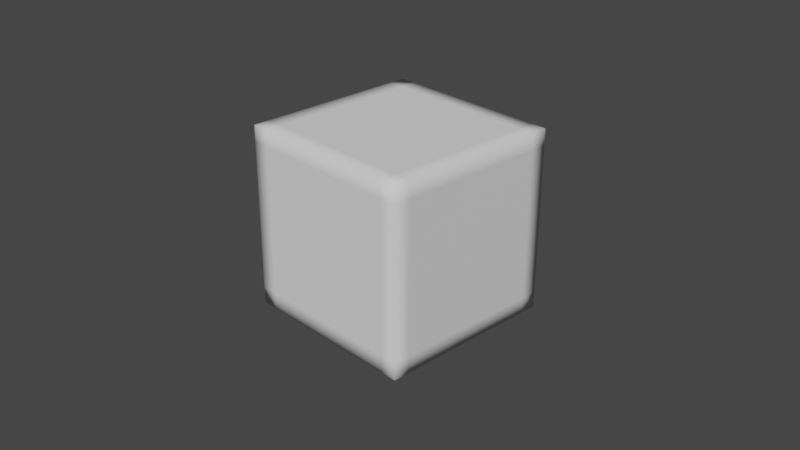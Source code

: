# Source: CustomCube_1.blend  (saved by Blender 3.6.13; exported with 4.5.12 LTS)
import bpy
from mathutils import Matrix  # noqa: F401  (used for matrix-valued properties, if any)

bpy.ops.wm.read_factory_settings(use_empty=True)
scene = bpy.context.scene
scene.name = 'Scene'

# ---- collections
col_collection = bpy.data.collections.new('Collection'); scene.collection.children.link(col_collection)

# ---- world
world_world = bpy.data.worlds.new('World'); scene.world = world_world
world_world.use_nodes = True; world_world.node_tree.nodes.clear()
_N = world_world.node_tree.nodes; _L = world_world.node_tree.links
n0 = _N.new('ShaderNodeOutputWorld'); n0.name = 'World Output'; n0.location = (300, 300)
n1 = _N.new('ShaderNodeBackground'); n1.name = 'Background'; n1.location = (10, 300)
n1.inputs[0].default_value = (0.05088, 0.05088, 0.05088, 1.0)
_L.new(n1.outputs[0], n0.inputs[0])
n0.is_active_output = True
world_world.color = (0.05088, 0.05088, 0.05088)
world_world.use_sun_shadow = False
world_world.sun_shadow_jitter_overblur = 0.0

# ---- cameras
cam_camera = bpy.data.cameras.new('Camera')
cam_camera.clip_end = 100.0
cam_camera.ortho_scale = 7.314

# ---- meshes
me_cube_001 = bpy.data.meshes.new('Cube.001')
me_cube_001.from_pydata([(-1.0, -1.0, -1.0), (-1.0, -1.0, 1.0), (-1.001, 0.9977, -1.001), (-0.9996, 1.001, 0.9997), (1.0, -1.0, -1.0), (1.0, -1.0, 1.0), (0.998, 0.9925, -1.005), (1.003, 1.005, 0.9953), (-1.001, 0.8163, -1.0), (-1.001, 0.6349, -1.0), (-1.0, 0.4536, -0.9999), (-1.0, 0.2723, -0.9999), (-1.0, 0.09091, -1.0), (-1.0, -0.09091, -1.0), (-1.0, -0.2727, -1.0), (-1.0, -0.4545, -1.0), (-1.0, -0.6364, -1.0), (-1.0, -0.8182, -1.0), (-1.0, -1.0, -0.8182), (-1.0, -1.0, -0.6364), (-1.0, -1.0, -0.4545), (-1.0, -1.0, -0.2727), (-1.0, -1.0, -0.09091), (-1.0, -1.0, 0.09091), (-1.0, -1.0, 0.2727), (-1.0, -1.0, 0.4545), (-1.0, -1.0, 0.6364), (-1.0, -1.0, 0.8182), (-1.0, -0.8182, 1.0), (-1.0, -0.6364, 1.0), (-1.0, -0.4545, 1.0), (-1.0, -0.2727, 1.0), (-1.0, -0.09091, 1.0), (-1.0, 0.09091, 1.0), (-1.0, 0.2727, 1.0), (-1.0, 0.4545, 1.0), (-1.0, 0.6364, 1.0), (-1.0, 0.8182, 1.0), (-0.9995, 1.001, 0.8177), (-0.9994, 1.001, 0.6358), (-0.9994, 1.001, 0.4539), (-0.9994, 1.001, 0.272), (-0.9995, 1.001, 0.09015), (-0.9996, 1.001, -0.09172), (-0.9997, 1.0, -0.2736), (-0.9999, 0.9997, -0.4554), (-1.0, 0.9991, -0.6372), (-1.0, 0.9985, -0.819), (0.8163, 0.993, -1.004), (0.6346, 0.9936, -1.004), (0.4529, 0.9942, -1.003), (0.2712, 0.9947, -1.003), (0.08948, 0.9952, -1.003), (-0.09223, 0.9957, -1.002), (-0.2739, 0.9961, -1.002), (-0.4556, 0.9965, -1.002), (-0.6374, 0.997, -1.001), (-0.8191, 0.9973, -1.001), (-0.8175, 1.001, 0.9995), (-0.6354, 1.002, 0.9992), (-0.4534, 1.002, 0.9989), (-0.2713, 1.003, 0.9985), (-0.0892, 1.003, 0.9981), (0.09287, 1.003, 0.9977), (0.2749, 1.004, 0.9973), (0.457, 1.004, 0.9969), (0.6391, 1.004, 0.9964), (0.8211, 1.005, 0.9958), (1.003, 1.004, 0.8134), (1.003, 1.004, 0.6315), (1.002, 1.003, 0.4496), (1.002, 1.002, 0.2677), (1.002, 1.001, 0.08583), (1.001, 0.9996, -0.09602), (1.001, 0.9983, -0.2778), (0.9999, 0.997, -0.4596), (0.9993, 0.9956, -0.6414), (0.9987, 0.9941, -0.8232), (0.9999, -0.8184, -0.9999), (0.9994, -0.6376, -0.9997), (0.999, -0.4566, -0.9996), (0.9987, -0.2757, -0.9997), (0.9984, -0.09467, -1.0), (0.9982, 0.0864, -1.0), (0.998, 0.2675, -1.001), (0.9979, 0.4487, -1.002), (0.9979, 0.6299, -1.003), (0.9979, 0.8111, -1.004), (1.003, 0.8222, 0.9965), (1.002, 0.6395, 0.9975), (1.001, 0.4569, 0.9983), (1.001, 0.2743, 0.999), (1.0, 0.09179, 0.9996), (1.0, -0.09069, 0.9999), (1.0, -0.2727, 1.0), (1.0, -0.4545, 1.0), (1.0, -0.6364, 1.0), (1.0, -0.8182, 1.0), (1.0, -1.0, 0.8182), (1.0, -1.0, 0.6364), (1.0, -1.0, 0.4545), (1.0, -1.0, 0.2727), (1.0, -1.0, 0.09091), (1.0, -1.0, -0.09091), (1.0, -1.0, -0.2727), (1.0, -1.0, -0.4545), (1.0, -1.0, -0.6364), (1.0, -1.0, -0.8182), (-0.8182, -1.0, -1.0), (-0.6364, -1.0, -1.0), (-0.4545, -1.0, -1.0), (-0.2727, -1.0, -1.0), (-0.09091, -1.0, -1.0), (0.09091, -1.0, -1.0), (0.2727, -1.0, -1.0), (0.4545, -1.0, -1.0), (0.6364, -1.0, -1.0), (0.8182, -1.0, -1.0), (0.8182, -1.0, 1.0), (0.6364, -1.0, 1.0), (0.4545, -1.0, 1.0), (0.2727, -1.0, 1.0), (0.09091, -1.0, 1.0), (-0.09091, -1.0, 1.0), (-0.2727, -1.0, 1.0), (-0.4545, -1.0, 1.0), (-0.6364, -1.0, 1.0), (-0.8182, -1.0, 1.0), (0.8205, 0.8219, 0.9969), (0.8199, 0.6392, 0.9979), (0.8194, 0.4566, 0.9987), (0.8189, 0.274, 0.9993), (0.8185, 0.09148, 0.9997), (0.8182, -0.09091, 1.0), (0.8182, -0.2727, 1.0), (0.8182, -0.4545, 1.0), (0.8182, -0.6364, 1.0), (0.8182, -0.8182, 1.0), (0.6384, 0.8216, 0.9974), (0.6379, 0.6389, 0.9983), (0.6373, 0.4563, 0.999), (0.6369, 0.2737, 0.9995), (0.6365, 0.09114, 0.9999), (0.6364, -0.09091, 1.0), (0.6364, -0.2727, 1.0), (0.6364, -0.4545, 1.0), (0.6364, -0.6364, 1.0), (0.6364, -0.8182, 1.0), (0.4564, 0.8213, 0.9978), (0.4558, 0.6386, 0.9986), (0.4553, 0.4559, 0.9993), (0.4549, 0.2733, 0.9997), (0.4545, 0.09091, 1.0), (0.4545, -0.09091, 1.0), (0.4545, -0.2727, 1.0), (0.4545, -0.4545, 1.0), (0.4545, -0.6364, 1.0), (0.4545, -0.8182, 1.0), (0.2743, 0.821, 0.9982), (0.2738, 0.6382, 0.9989), (0.2733, 0.4556, 0.9995), (0.2729, 0.273, 0.9999), (0.2727, 0.09091, 1.0), (0.2727, -0.09091, 1.0), (0.2727, -0.2727, 1.0), (0.2727, -0.4545, 1.0), (0.2727, -0.6364, 1.0), (0.2727, -0.8182, 1.0), (0.09227, 0.8206, 0.9986), (0.09173, 0.6379, 0.9992), (0.09125, 0.4552, 0.9997), (0.09091, 0.2727, 1.0), (0.09091, 0.09091, 1.0), (0.09091, -0.09091, 1.0), (0.09091, -0.2727, 1.0), (0.09091, -0.4545, 1.0), (0.09091, -0.6364, 1.0), (0.09091, -0.8182, 1.0), (-0.08979, 0.8202, 0.9989), (-0.09031, 0.6375, 0.9995), (-0.09078, 0.4548, 0.9999), (-0.09091, 0.2727, 1.0), (-0.09091, 0.09091, 1.0), (-0.09091, -0.09091, 1.0), (-0.09091, -0.2727, 1.0), (-0.09091, -0.4545, 1.0), (-0.09091, -0.6364, 1.0), (-0.09091, -0.8182, 1.0), (-0.2718, 0.8198, 0.9992), (-0.2724, 0.6371, 0.9997), (-0.2727, 0.4545, 1.0), (-0.2727, 0.2727, 1.0), (-0.2727, 0.09091, 1.0), (-0.2727, -0.09091, 1.0), (-0.2727, -0.2727, 1.0), (-0.2727, -0.4545, 1.0), (-0.2727, -0.6364, 1.0), (-0.2727, -0.8182, 1.0), (-0.4539, 0.8194, 0.9995), (-0.4544, 0.6366, 0.9999), (-0.4545, 0.4545, 1.0), (-0.4545, 0.2727, 1.0), (-0.4545, 0.09091, 1.0), (-0.4545, -0.09091, 1.0), (-0.4545, -0.2727, 1.0), (-0.4545, -0.4545, 1.0), (-0.4545, -0.6364, 1.0), (-0.4545, -0.8182, 1.0), (-0.636, 0.8189, 0.9997), (-0.6364, 0.6364, 1.0), (-0.6364, 0.4545, 1.0), (-0.6364, 0.2727, 1.0), (-0.6364, 0.09091, 1.0), (-0.6364, -0.09091, 1.0), (-0.6364, -0.2727, 1.0), (-0.6364, -0.4545, 1.0), (-0.6364, -0.6364, 1.0), (-0.6364, -0.8182, 1.0), (-0.8181, 0.8184, 0.9999), (-0.8182, 0.6364, 1.0), (-0.8182, 0.4545, 1.0), (-0.8182, 0.2727, 1.0), (-0.8182, 0.09091, 1.0), (-0.8182, -0.09091, 1.0), (-0.8182, -0.2727, 1.0), (-0.8182, -0.4545, 1.0), (-0.8182, -0.6364, 1.0), (-0.8182, -0.8182, 1.0), (-0.819, 0.8159, -1.0), (-0.8189, 0.6346, -1.0), (-0.8187, 0.4533, -0.9999), (-0.8185, 0.272, -0.9998), (-0.8182, 0.09081, -1.0), (-0.8182, -0.09091, -1.0), (-0.8182, -0.2727, -1.0), (-0.8182, -0.4545, -1.0), (-0.8182, -0.6364, -1.0), (-0.8182, -0.8182, -1.0), (-0.6373, 0.8156, -1.001), (-0.6372, 0.6342, -1.0), (-0.6371, 0.4529, -1.0), (-0.6369, 0.2717, -0.9998), (-0.6366, 0.09047, -0.9999), (-0.6364, -0.09091, -1.0), (-0.6364, -0.2727, -1.0), (-0.6364, -0.4545, -1.0), (-0.6364, -0.6364, -1.0), (-0.6364, -0.8182, -1.0), (-0.4556, 0.8152, -1.001), (-0.4555, 0.6338, -1.0), (-0.4554, 0.4525, -1.0), (-0.4552, 0.2713, -0.9998), (-0.4549, 0.09011, -0.9998), (-0.4546, -0.09103, -1.0), (-0.4545, -0.2727, -1.0), (-0.4545, -0.4545, -1.0), (-0.4545, -0.6364, -1.0), (-0.4545, -0.8182, -1.0), (-0.2739, 0.8147, -1.001), (-0.2739, 0.6334, -1.001), (-0.2737, 0.4521, -1.0), (-0.2735, 0.2709, -0.9999), (-0.2733, 0.08972, -0.9998), (-0.273, -0.09141, -0.9998), (-0.2727, -0.2727, -1.0), (-0.2727, -0.4545, -1.0), (-0.2727, -0.6364, -1.0), (-0.2727, -0.8182, -1.0), (-0.09223, 0.8143, -1.001), (-0.09217, 0.633, -1.001), (-0.09205, 0.4517, -1.0), (-0.09188, 0.2705, -0.9999), (-0.09164, 0.08932, -0.9998), (-0.09134, -0.09181, -0.9998), (-0.09098, -0.2729, -1.0), (-0.09091, -0.4545, -1.0), (-0.09091, -0.6364, -1.0), (-0.09091, -0.8182, -1.0), (0.08946, 0.8138, -1.002), (0.08951, 0.6325, -1.001), (0.08961, 0.4513, -1.0), (0.08978, 0.27, -1.0), (0.09, 0.08888, -0.9998), (0.09029, -0.09223, -0.9997), (0.09063, -0.2733, -0.9998), (0.09091, -0.4545, -1.0), (0.09091, -0.6364, -1.0), (0.09091, -0.8182, -1.0), (0.2712, 0.8133, -1.002), (0.2712, 0.632, -1.001), (0.2713, 0.4508, -1.001), (0.2714, 0.2696, -1.0), (0.2716, 0.08842, -0.9999), (0.2719, -0.09267, -0.9997), (0.2722, -0.2737, -0.9998), (0.2726, -0.4547, -0.9999), (0.2727, -0.6364, -1.0), (0.2727, -0.8182, -1.0), (0.4528, 0.8128, -1.002), (0.4529, 0.6315, -1.002), (0.4529, 0.4503, -1.001), (0.4531, 0.2691, -1.0), (0.4533, 0.08795, -1.0), (0.4535, -0.09314, -0.9998), (0.4539, -0.2742, -0.9997), (0.4542, -0.4552, -0.9998), (0.4545, -0.6364, -1.0), (0.4545, -0.8182, -1.0), (0.6345, 0.8123, -1.003), (0.6345, 0.631, -1.002), (0.6346, 0.4498, -1.001), (0.6347, 0.2686, -1.001), (0.6349, 0.08746, -1.0), (0.6352, -0.09363, -0.9998), (0.6355, -0.2747, -0.9997), (0.6358, -0.4556, -0.9997), (0.6363, -0.6366, -0.9999), (0.6364, -0.8182, -1.0), (0.8162, 0.8117, -1.003), (0.8162, 0.6305, -1.002), (0.8163, 0.4492, -1.001), (0.8164, 0.2681, -1.001), (0.8165, 0.08694, -1.0), (0.8168, -0.09414, -0.9999), (0.8171, -0.2752, -0.9997), (0.8174, -0.4561, -0.9996), (0.8178, -0.6371, -0.9998), (0.8182, -0.8182, -1.0), (0.8182, -1.0, -0.8182), (0.6364, -1.0, -0.8182), (0.4545, -1.0, -0.8182), (0.2727, -1.0, -0.8182), (0.09091, -1.0, -0.8182), (-0.09091, -1.0, -0.8182), (-0.2727, -1.0, -0.8182), (-0.4545, -1.0, -0.8182), (-0.6364, -1.0, -0.8182), (-0.8182, -1.0, -0.8182), (0.8182, -1.0, -0.6364), (0.6364, -1.0, -0.6364), (0.4545, -1.0, -0.6364), (0.2727, -1.0, -0.6364), (0.09091, -1.0, -0.6364), (-0.09091, -1.0, -0.6364), (-0.2727, -1.0, -0.6364), (-0.4545, -1.0, -0.6364), (-0.6364, -1.0, -0.6364), (-0.8182, -1.0, -0.6364), (0.8182, -1.0, -0.4545), (0.6364, -1.0, -0.4545), (0.4545, -1.0, -0.4545), (0.2727, -1.0, -0.4545), (0.09091, -1.0, -0.4545), (-0.09091, -1.0, -0.4545), (-0.2727, -1.0, -0.4545), (-0.4545, -1.0, -0.4545), (-0.6364, -1.0, -0.4545), (-0.8182, -1.0, -0.4545), (0.8182, -1.0, -0.2727), (0.6364, -1.0, -0.2727), (0.4545, -1.0, -0.2727), (0.2727, -1.0, -0.2727), (0.09091, -1.0, -0.2727), (-0.09091, -1.0, -0.2727), (-0.2727, -1.0, -0.2727), (-0.4545, -1.0, -0.2727), (-0.6364, -1.0, -0.2727), (-0.8182, -1.0, -0.2727), (0.8182, -1.0, -0.09091), (0.6364, -1.0, -0.09091), (0.4545, -1.0, -0.09091), (0.2727, -1.0, -0.09091), (0.09091, -1.0, -0.09091), (-0.09091, -1.0, -0.09091), (-0.2727, -1.0, -0.09091), (-0.4545, -1.0, -0.09091), (-0.6364, -1.0, -0.09091), (-0.8182, -1.0, -0.09091), (0.8182, -1.0, 0.09091), (0.6364, -1.0, 0.09091), (0.4545, -1.0, 0.09091), (0.2727, -1.0, 0.09091), (0.09091, -1.0, 0.09091), (-0.09091, -1.0, 0.09091), (-0.2727, -1.0, 0.09091), (-0.4545, -1.0, 0.09091), (-0.6364, -1.0, 0.09091), (-0.8182, -1.0, 0.09091), (0.8182, -1.0, 0.2727), (0.6364, -1.0, 0.2727), (0.4545, -1.0, 0.2727), (0.2727, -1.0, 0.2727), (0.09091, -1.0, 0.2727), (-0.09091, -1.0, 0.2727), (-0.2727, -1.0, 0.2727), (-0.4545, -1.0, 0.2727), (-0.6364, -1.0, 0.2727), (-0.8182, -1.0, 0.2727), (0.8182, -1.0, 0.4545), (0.6364, -1.0, 0.4545), (0.4545, -1.0, 0.4545), (0.2727, -1.0, 0.4545), (0.09091, -1.0, 0.4545), (-0.09091, -1.0, 0.4545), (-0.2727, -1.0, 0.4545), (-0.4545, -1.0, 0.4545), (-0.6364, -1.0, 0.4545), (-0.8182, -1.0, 0.4545), (0.8182, -1.0, 0.6364), (0.6364, -1.0, 0.6364), (0.4545, -1.0, 0.6364), (0.2727, -1.0, 0.6364), (0.09091, -1.0, 0.6364), (-0.09091, -1.0, 0.6364), (-0.2727, -1.0, 0.6364), (-0.4545, -1.0, 0.6364), (-0.6364, -1.0, 0.6364), (-0.8182, -1.0, 0.6364), (0.8182, -1.0, 0.8182), (0.6364, -1.0, 0.8182), (0.4545, -1.0, 0.8182), (0.2727, -1.0, 0.8182), (0.09091, -1.0, 0.8182), (-0.09091, -1.0, 0.8182), (-0.2727, -1.0, 0.8182), (-0.4545, -1.0, 0.8182), (-0.6364, -1.0, 0.8182), (-0.8182, -1.0, 0.8182), (0.9985, 0.8126, -0.822), (0.9985, 0.6312, -0.8209), (0.9985, 0.4499, -0.82), (0.9985, 0.2686, -0.8193), (0.9986, 0.08737, -0.8187), (0.9988, -0.09382, -0.8183), (0.999, -0.275, -0.818), (0.9993, -0.4561, -0.8179), (0.9996, -0.6371, -0.818), (1.0, -0.8182, -0.8182), (0.9991, 0.814, -0.6402), (0.999, 0.6325, -0.6391), (0.999, 0.451, -0.6382), (0.9989, 0.2696, -0.6375), (0.999, 0.08825, -0.6369), (0.9991, -0.09307, -0.6365), (0.9993, -0.2743, -0.6363), (0.9995, -0.4556, -0.6362), (0.9998, -0.6367, -0.6363), (1.0, -0.8182, -0.6364), (0.9997, 0.8153, -0.4584), (0.9995, 0.6337, -0.4574), (0.9994, 0.4521, -0.4565), (0.9993, 0.2705, -0.4557), (0.9993, 0.08904, -0.4552), (0.9994, -0.09241, -0.4548), (0.9995, -0.2738, -0.4545), (0.9997, -0.4552, -0.4544), (0.9999, -0.6365, -0.4545), (1.0, -0.8182, -0.4545), (1.0, 0.8165, -0.2766), (1.0, 0.6347, -0.2756), (0.9998, 0.453, -0.2747), (0.9997, 0.2713, -0.2739), (0.9996, 0.08971, -0.2734), (0.9997, -0.09186, -0.273), (0.9997, -0.2734, -0.2728), (0.9998, -0.4549, -0.2727), (1.0, -0.6364, -0.2727), (1.0, -0.8182, -0.2727), (1.001, 0.8176, -0.0948), (1.0, 0.6357, -0.09373), (1.0, 0.4539, -0.09286), (1.0, 0.2721, -0.09213), (0.9999, 0.09031, -0.09157), (0.9999, -0.09141, -0.09117), (0.9999, -0.2731, -0.09096), (0.9999, -0.4547, -0.0909), (1.0, -0.6364, -0.09091), (1.0, -0.8182, -0.09091), (1.001, 0.8186, 0.08704), (1.001, 0.6366, 0.08809), (1.0, 0.4546, 0.08896), (1.0, 0.2727, 0.08968), (1.0, 0.09079, 0.09024), (1.0, -0.09104, 0.09064), (1.0, -0.2728, 0.09085), (1.0, -0.4546, 0.09091), (1.0, -0.6364, 0.09091), (1.0, -0.8182, 0.09091), (1.001, 0.8195, 0.2689), (1.001, 0.6374, 0.2699), (1.001, 0.4553, 0.2708), (1.0, 0.2732, 0.2715), (1.0, 0.09118, 0.2721), (1.0, -0.09078, 0.2724), (1.0, -0.2727, 0.2727), (1.0, -0.4545, 0.2727), (1.0, -0.6364, 0.2727), (1.0, -0.8182, 0.2727), (1.002, 0.8203, 0.4508), (1.001, 0.638, 0.4518), (1.001, 0.4558, 0.4527), (1.001, 0.2736, 0.4534), (1.0, 0.09148, 0.4539), (1.0, -0.09061, 0.4543), (1.0, -0.2727, 0.4545), (1.0, -0.4545, 0.4545), (1.0, -0.6364, 0.4545), (1.0, -0.8182, 0.4545), (1.002, 0.8211, 0.6327), (1.002, 0.6386, 0.6337), (1.001, 0.4563, 0.6345), (1.001, 0.2739, 0.6353), (1.0, 0.09168, 0.6358), (1.0, -0.09054, 0.6362), (1.0, -0.2727, 0.6364), (1.0, -0.4545, 0.6364), (1.0, -0.6364, 0.6364), (1.0, -0.8182, 0.6364), (1.002, 0.8217, 0.8146), (1.002, 0.6391, 0.8156), (1.001, 0.4566, 0.8164), (1.001, 0.2742, 0.8171), (1.0, 0.09178, 0.8177), (1.0, -0.09056, 0.818), (1.0, -0.2727, 0.8182), (1.0, -0.4545, 0.8182), (1.0, -0.6364, 0.8182), (1.0, -0.8182, 0.8182), (-0.8187, 0.9982, -0.8192), (-0.637, 0.9979, -0.8195), (-0.4552, 0.9975, -0.8198), (-0.2735, 0.9972, -0.8201), (-0.09173, 0.9968, -0.8205), (0.09001, 0.9964, -0.8208), (0.2718, 0.996, -0.8213), (0.4535, 0.9955, -0.8217), (0.6352, 0.9951, -0.8222), (0.8169, 0.9946, -0.8227), (-0.8184, 0.9989, -0.6374), (-0.6366, 0.9987, -0.6377), (-0.4548, 0.9984, -0.638), (-0.273, 0.9982, -0.6383), (-0.09127, 0.9979, -0.6387), (0.0905, 0.9975, -0.6391), (0.2723, 0.9972, -0.6395), (0.454, 0.9968, -0.6399), (0.6358, 0.9964, -0.6404), (0.8176, 0.996, -0.6409), (-0.8181, 0.9996, -0.4556), (-0.6363, 0.9994, -0.4559), (-0.4545, 0.9992, -0.4562), (-0.2727, 0.999, -0.4565), (-0.09086, 0.9988, -0.4569), (0.09095, 0.9986, -0.4573), (0.2728, 0.9983, -0.4577), (0.4546, 0.998, -0.4581), (0.6364, 0.9977, -0.4586), (0.8181, 0.9974, -0.4591), (-0.8179, 1.0, -0.2738), (-0.636, 1.0, -0.274), (-0.4542, 0.9999, -0.2744), (-0.2723, 0.9998, -0.2747), (-0.09049, 0.9997, -0.2751), (0.09135, 0.9995, -0.2755), (0.2732, 0.9993, -0.2758), (0.455, 0.9991, -0.2763), (0.6369, 0.9989, -0.2768), (0.8187, 0.9986, -0.2773), (-0.8177, 1.001, -0.09196), (-0.6358, 1.001, -0.09222), (-0.4539, 1.001, -0.09253), (-0.272, 1.001, -0.09286), (-0.09017, 1.0, -0.09322), (0.0917, 1.0, -0.09361), (0.2736, 1.0, -0.09404), (0.4554, 1.0, -0.09448), (0.6373, 1.0, -0.09497), (0.8192, 0.9998, -0.09547), (-0.8175, 1.001, 0.08992), (-0.6356, 1.001, 0.08965), (-0.4537, 1.001, 0.08932), (-0.2718, 1.001, 0.08899), (-0.0899, 1.001, 0.08864), (0.09201, 1.001, 0.08824), (0.2739, 1.001, 0.08783), (0.4558, 1.001, 0.08737), (0.6377, 1.001, 0.08688), (0.8196, 1.001, 0.08638), (-0.8175, 1.001, 0.2718), (-0.6355, 1.001, 0.2715), (-0.4536, 1.001, 0.2712), (-0.2716, 1.002, 0.2709), (-0.08967, 1.002, 0.2705), (0.09227, 1.002, 0.2701), (0.2742, 1.002, 0.2697), (0.4561, 1.002, 0.2692), (0.6381, 1.002, 0.2688), (0.82, 1.002, 0.2682), (-0.8174, 1.001, 0.4537), (-0.6354, 1.002, 0.4534), (-0.4534, 1.002, 0.4531), (-0.2715, 1.002, 0.4528), (-0.08948, 1.002, 0.4524), (0.09249, 1.002, 0.452), (0.2745, 1.002, 0.4516), (0.4564, 1.003, 0.4511), (0.6384, 1.003, 0.4506), (0.8204, 1.003, 0.4501), (-0.8174, 1.001, 0.6356), (-0.6354, 1.002, 0.6353), (-0.4534, 1.002, 0.635), (-0.2714, 1.002, 0.6347), (-0.08934, 1.003, 0.6343), (0.09266, 1.003, 0.6339), (0.2747, 1.003, 0.6335), (0.4567, 1.003, 0.633), (0.6387, 1.003, 0.6325), (0.8207, 1.003, 0.632), (-0.8174, 1.001, 0.8175), (-0.6354, 1.002, 0.8172), (-0.4533, 1.002, 0.8169), (-0.2713, 1.002, 0.8166), (-0.08925, 1.003, 0.8162), (0.09279, 1.003, 0.8158), (0.2748, 1.003, 0.8154), (0.4569, 1.004, 0.8149), (0.6389, 1.004, 0.8144), (0.8209, 1.004, 0.8139), (-1.0, -0.8182, -0.8182), (-1.0, -0.6364, -0.8182), (-1.0, -0.4545, -0.8182), (-1.0, -0.2727, -0.8182), (-1.0, -0.09091, -0.8182), (-1.0, 0.09091, -0.8182), (-1.0, 0.2726, -0.8182), (-1.0, 0.454, -0.8181), (-1.0, 0.6354, -0.8182), (-1.0, 0.8169, -0.8185), (-1.0, -0.8182, -0.6364), (-1.0, -0.6364, -0.6364), (-1.0, -0.4545, -0.6364), (-1.0, -0.2727, -0.6364), (-1.0, -0.09091, -0.6364), (-1.0, 0.09091, -0.6364), (-1.0, 0.2727, -0.6364), (-1.0, 0.4543, -0.6363), (-1.0, 0.6358, -0.6364), (-1.0, 0.8175, -0.6367), (-1.0, -0.8182, -0.4545), (-1.0, -0.6364, -0.4545), (-1.0, -0.4545, -0.4545), (-1.0, -0.2727, -0.4545), (-1.0, -0.09091, -0.4545), (-1.0, 0.09091, -0.4545), (-1.0, 0.2727, -0.4545), (-1.0, 0.4545, -0.4545), (-1.0, 0.6361, -0.4547), (-1.0, 0.8179, -0.4549), (-1.0, -0.8182, -0.2727), (-1.0, -0.6364, -0.2727), (-1.0, -0.4545, -0.2727), (-1.0, -0.2727, -0.2727), (-1.0, -0.09091, -0.2727), (-1.0, 0.09091, -0.2727), (-1.0, 0.2727, -0.2727), (-1.0, 0.4545, -0.2727), (-1.0, 0.6364, -0.2728), (-0.9999, 0.8182, -0.2731), (-1.0, -0.8182, -0.09091), (-1.0, -0.6364, -0.09091), (-1.0, -0.4545, -0.09091), (-1.0, -0.2727, -0.09091), (-1.0, -0.09091, -0.09091), (-1.0, 0.09091, -0.09091), (-1.0, 0.2727, -0.09091), (-1.0, 0.4545, -0.09091), (-0.9999, 0.6365, -0.09102), (-0.9998, 0.8185, -0.09128), (-1.0, -0.8182, 0.09091), (-1.0, -0.6364, 0.09091), (-1.0, -0.4545, 0.09091), (-1.0, -0.2727, 0.09091), (-1.0, -0.09091, 0.09091), (-1.0, 0.09091, 0.09091), (-1.0, 0.2727, 0.09091), (-1.0, 0.4545, 0.09091), (-0.9999, 0.6365, 0.09084), (-0.9997, 0.8186, 0.09059), (-1.0, -0.8182, 0.2727), (-1.0, -0.6364, 0.2727), (-1.0, -0.4545, 0.2727), (-1.0, -0.2727, 0.2727), (-1.0, -0.09091, 0.2727), (-1.0, 0.09091, 0.2727), (-1.0, 0.2727, 0.2727), (-1.0, 0.4545, 0.2727), (-1.0, 0.6364, 0.2727), (-0.9997, 0.8187, 0.2724), (-1.0, -0.8182, 0.4545), (-1.0, -0.6364, 0.4545), (-1.0, -0.4545, 0.4545), (-1.0, -0.2727, 0.4545), (-1.0, -0.09091, 0.4545), (-1.0, 0.09091, 0.4545), (-1.0, 0.2727, 0.4545), (-1.0, 0.4545, 0.4545), (-1.0, 0.6364, 0.4545), (-0.9997, 0.8187, 0.4543), (-1.0, -0.8182, 0.6364), (-1.0, -0.6364, 0.6364), (-1.0, -0.4545, 0.6364), (-1.0, -0.2727, 0.6364), (-1.0, -0.09091, 0.6364), (-1.0, 0.09091, 0.6364), (-1.0, 0.2727, 0.6364), (-1.0, 0.4545, 0.6364), (-1.0, 0.6364, 0.6364), (-0.9998, 0.8185, 0.6362), (-1.0, -0.8182, 0.8182), (-1.0, -0.6364, 0.8182), (-1.0, -0.4545, 0.8182), (-1.0, -0.2727, 0.8182), (-1.0, -0.09091, 0.8182), (-1.0, 0.09091, 0.8182), (-1.0, 0.2727, 0.8182), (-1.0, 0.4545, 0.8182), (-1.0, 0.6364, 0.8182), (-1.0, 0.8183, 0.8181)], [], [(727, 37, 3, 38), (627, 67, 7, 68), (527, 97, 5, 98), (427, 127, 1, 27), (327, 78, 4, 117), (227, 28, 1, 127), (97, 137, 118, 5), (137, 147, 119, 118), (147, 157, 120, 119), (157, 167, 121, 120), (167, 177, 122, 121), (177, 187, 123, 122), (187, 197, 124, 123), (197, 207, 125, 124), (207, 217, 126, 125), (217, 227, 127, 126), (7, 67, 128, 88), (88, 128, 129, 89), (89, 129, 130, 90), (90, 130, 131, 91), (91, 131, 132, 92), (92, 132, 133, 93), (93, 133, 134, 94), (94, 134, 135, 95), (95, 135, 136, 96), (96, 136, 137, 97), (67, 66, 138, 128), (128, 138, 139, 129), (129, 139, 140, 130), (130, 140, 141, 131), (131, 141, 142, 132), (132, 142, 143, 133), (133, 143, 144, 134), (134, 144, 145, 135), (135, 145, 146, 136), (136, 146, 147, 137), (66, 65, 148, 138), (138, 148, 149, 139), (139, 149, 150, 140), (140, 150, 151, 141), (141, 151, 152, 142), (142, 152, 153, 143), (143, 153, 154, 144), (144, 154, 155, 145), (145, 155, 156, 146), (146, 156, 157, 147), (65, 64, 158, 148), (148, 158, 159, 149), (149, 159, 160, 150), (150, 160, 161, 151), (151, 161, 162, 152), (152, 162, 163, 153), (153, 163, 164, 154), (154, 164, 165, 155), (155, 165, 166, 156), (156, 166, 167, 157), (64, 63, 168, 158), (158, 168, 169, 159), (159, 169, 170, 160), (160, 170, 171, 161), (161, 171, 172, 162), (162, 172, 173, 163), (163, 173, 174, 164), (164, 174, 175, 165), (165, 175, 176, 166), (166, 176, 177, 167), (63, 62, 178, 168), (168, 178, 179, 169), (169, 179, 180, 170), (170, 180, 181, 171), (171, 181, 182, 172), (172, 182, 183, 173), (173, 183, 184, 174), (174, 184, 185, 175), (175, 185, 186, 176), (176, 186, 187, 177), (62, 61, 188, 178), (178, 188, 189, 179), (179, 189, 190, 180), (180, 190, 191, 181), (181, 191, 192, 182), (182, 192, 193, 183), (183, 193, 194, 184), (184, 194, 195, 185), (185, 195, 196, 186), (186, 196, 197, 187), (61, 60, 198, 188), (188, 198, 199, 189), (189, 199, 200, 190), (190, 200, 201, 191), (191, 201, 202, 192), (192, 202, 203, 193), (193, 203, 204, 194), (194, 204, 205, 195), (195, 205, 206, 196), (196, 206, 207, 197), (60, 59, 208, 198), (198, 208, 209, 199), (199, 209, 210, 200), (200, 210, 211, 201), (201, 211, 212, 202), (202, 212, 213, 203), (203, 213, 214, 204), (204, 214, 215, 205), (205, 215, 216, 206), (206, 216, 217, 207), (59, 58, 218, 208), (208, 218, 219, 209), (209, 219, 220, 210), (210, 220, 221, 211), (211, 221, 222, 212), (212, 222, 223, 213), (213, 223, 224, 214), (214, 224, 225, 215), (215, 225, 226, 216), (216, 226, 227, 217), (58, 3, 37, 218), (218, 37, 36, 219), (219, 36, 35, 220), (220, 35, 34, 221), (221, 34, 33, 222), (222, 33, 32, 223), (223, 32, 31, 224), (224, 31, 30, 225), (225, 30, 29, 226), (226, 29, 28, 227), (17, 237, 108, 0), (237, 247, 109, 108), (247, 257, 110, 109), (257, 267, 111, 110), (267, 277, 112, 111), (277, 287, 113, 112), (287, 297, 114, 113), (297, 307, 115, 114), (307, 317, 116, 115), (317, 327, 117, 116), (2, 57, 228, 8), (8, 228, 229, 9), (9, 229, 230, 10), (10, 230, 231, 11), (11, 231, 232, 12), (12, 232, 233, 13), (13, 233, 234, 14), (14, 234, 235, 15), (15, 235, 236, 16), (16, 236, 237, 17), (57, 56, 238, 228), (228, 238, 239, 229), (229, 239, 240, 230), (230, 240, 241, 231), (231, 241, 242, 232), (232, 242, 243, 233), (233, 243, 244, 234), (234, 244, 245, 235), (235, 245, 246, 236), (236, 246, 247, 237), (56, 55, 248, 238), (238, 248, 249, 239), (239, 249, 250, 240), (240, 250, 251, 241), (241, 251, 252, 242), (242, 252, 253, 243), (243, 253, 254, 244), (244, 254, 255, 245), (245, 255, 256, 246), (246, 256, 257, 247), (55, 54, 258, 248), (248, 258, 259, 249), (249, 259, 260, 250), (250, 260, 261, 251), (251, 261, 262, 252), (252, 262, 263, 253), (253, 263, 264, 254), (254, 264, 265, 255), (255, 265, 266, 256), (256, 266, 267, 257), (54, 53, 268, 258), (258, 268, 269, 259), (259, 269, 270, 260), (260, 270, 271, 261), (261, 271, 272, 262), (262, 272, 273, 263), (263, 273, 274, 264), (264, 274, 275, 265), (265, 275, 276, 266), (266, 276, 277, 267), (53, 52, 278, 268), (268, 278, 279, 269), (269, 279, 280, 270), (270, 280, 281, 271), (271, 281, 282, 272), (272, 282, 283, 273), (273, 283, 284, 274), (274, 284, 285, 275), (275, 285, 286, 276), (276, 286, 287, 277), (52, 51, 288, 278), (278, 288, 289, 279), (279, 289, 290, 280), (280, 290, 291, 281), (281, 291, 292, 282), (282, 292, 293, 283), (283, 293, 294, 284), (284, 294, 295, 285), (285, 295, 296, 286), (286, 296, 297, 287), (51, 50, 298, 288), (288, 298, 299, 289), (289, 299, 300, 290), (290, 300, 301, 291), (291, 301, 302, 292), (292, 302, 303, 293), (293, 303, 304, 294), (294, 304, 305, 295), (295, 305, 306, 296), (296, 306, 307, 297), (50, 49, 308, 298), (298, 308, 309, 299), (299, 309, 310, 300), (300, 310, 311, 301), (301, 311, 312, 302), (302, 312, 313, 303), (303, 313, 314, 304), (304, 314, 315, 305), (305, 315, 316, 306), (306, 316, 317, 307), (49, 48, 318, 308), (308, 318, 319, 309), (309, 319, 320, 310), (310, 320, 321, 311), (311, 321, 322, 312), (312, 322, 323, 313), (313, 323, 324, 314), (314, 324, 325, 315), (315, 325, 326, 316), (316, 326, 327, 317), (48, 6, 87, 318), (318, 87, 86, 319), (319, 86, 85, 320), (320, 85, 84, 321), (321, 84, 83, 322), (322, 83, 82, 323), (323, 82, 81, 324), (324, 81, 80, 325), (325, 80, 79, 326), (326, 79, 78, 327), (108, 337, 18, 0), (337, 347, 19, 18), (347, 357, 20, 19), (357, 367, 21, 20), (367, 377, 22, 21), (377, 387, 23, 22), (387, 397, 24, 23), (397, 407, 25, 24), (407, 417, 26, 25), (417, 427, 27, 26), (4, 107, 328, 117), (117, 328, 329, 116), (116, 329, 330, 115), (115, 330, 331, 114), (114, 331, 332, 113), (113, 332, 333, 112), (112, 333, 334, 111), (111, 334, 335, 110), (110, 335, 336, 109), (109, 336, 337, 108), (107, 106, 338, 328), (328, 338, 339, 329), (329, 339, 340, 330), (330, 340, 341, 331), (331, 341, 342, 332), (332, 342, 343, 333), (333, 343, 344, 334), (334, 344, 345, 335), (335, 345, 346, 336), (336, 346, 347, 337), (106, 105, 348, 338), (338, 348, 349, 339), (339, 349, 350, 340), (340, 350, 351, 341), (341, 351, 352, 342), (342, 352, 353, 343), (343, 353, 354, 344), (344, 354, 355, 345), (345, 355, 356, 346), (346, 356, 357, 347), (105, 104, 358, 348), (348, 358, 359, 349), (349, 359, 360, 350), (350, 360, 361, 351), (351, 361, 362, 352), (352, 362, 363, 353), (353, 363, 364, 354), (354, 364, 365, 355), (355, 365, 366, 356), (356, 366, 367, 357), (104, 103, 368, 358), (358, 368, 369, 359), (359, 369, 370, 360), (360, 370, 371, 361), (361, 371, 372, 362), (362, 372, 373, 363), (363, 373, 374, 364), (364, 374, 375, 365), (365, 375, 376, 366), (366, 376, 377, 367), (103, 102, 378, 368), (368, 378, 379, 369), (369, 379, 380, 370), (370, 380, 381, 371), (371, 381, 382, 372), (372, 382, 383, 373), (373, 383, 384, 374), (374, 384, 385, 375), (375, 385, 386, 376), (376, 386, 387, 377), (102, 101, 388, 378), (378, 388, 389, 379), (379, 389, 390, 380), (380, 390, 391, 381), (381, 391, 392, 382), (382, 392, 393, 383), (383, 393, 394, 384), (384, 394, 395, 385), (385, 395, 396, 386), (386, 396, 397, 387), (101, 100, 398, 388), (388, 398, 399, 389), (389, 399, 400, 390), (390, 400, 401, 391), (391, 401, 402, 392), (392, 402, 403, 393), (393, 403, 404, 394), (394, 404, 405, 395), (395, 405, 406, 396), (396, 406, 407, 397), (100, 99, 408, 398), (398, 408, 409, 399), (399, 409, 410, 400), (400, 410, 411, 401), (401, 411, 412, 402), (402, 412, 413, 403), (403, 413, 414, 404), (404, 414, 415, 405), (405, 415, 416, 406), (406, 416, 417, 407), (99, 98, 418, 408), (408, 418, 419, 409), (409, 419, 420, 410), (410, 420, 421, 411), (411, 421, 422, 412), (412, 422, 423, 413), (413, 423, 424, 414), (414, 424, 425, 415), (415, 425, 426, 416), (416, 426, 427, 417), (98, 5, 118, 418), (418, 118, 119, 419), (419, 119, 120, 420), (420, 120, 121, 421), (421, 121, 122, 422), (422, 122, 123, 423), (423, 123, 124, 424), (424, 124, 125, 425), (425, 125, 126, 426), (426, 126, 127, 427), (78, 437, 107, 4), (437, 447, 106, 107), (447, 457, 105, 106), (457, 467, 104, 105), (467, 477, 103, 104), (477, 487, 102, 103), (487, 497, 101, 102), (497, 507, 100, 101), (507, 517, 99, 100), (517, 527, 98, 99), (6, 77, 428, 87), (87, 428, 429, 86), (86, 429, 430, 85), (85, 430, 431, 84), (84, 431, 432, 83), (83, 432, 433, 82), (82, 433, 434, 81), (81, 434, 435, 80), (80, 435, 436, 79), (79, 436, 437, 78), (77, 76, 438, 428), (428, 438, 439, 429), (429, 439, 440, 430), (430, 440, 441, 431), (431, 441, 442, 432), (432, 442, 443, 433), (433, 443, 444, 434), (434, 444, 445, 435), (435, 445, 446, 436), (436, 446, 447, 437), (76, 75, 448, 438), (438, 448, 449, 439), (439, 449, 450, 440), (440, 450, 451, 441), (441, 451, 452, 442), (442, 452, 453, 443), (443, 453, 454, 444), (444, 454, 455, 445), (445, 455, 456, 446), (446, 456, 457, 447), (75, 74, 458, 448), (448, 458, 459, 449), (449, 459, 460, 450), (450, 460, 461, 451), (451, 461, 462, 452), (452, 462, 463, 453), (453, 463, 464, 454), (454, 464, 465, 455), (455, 465, 466, 456), (456, 466, 467, 457), (74, 73, 468, 458), (458, 468, 469, 459), (459, 469, 470, 460), (460, 470, 471, 461), (461, 471, 472, 462), (462, 472, 473, 463), (463, 473, 474, 464), (464, 474, 475, 465), (465, 475, 476, 466), (466, 476, 477, 467), (73, 72, 478, 468), (468, 478, 479, 469), (469, 479, 480, 470), (470, 480, 481, 471), (471, 481, 482, 472), (472, 482, 483, 473), (473, 483, 484, 474), (474, 484, 485, 475), (475, 485, 486, 476), (476, 486, 487, 477), (72, 71, 488, 478), (478, 488, 489, 479), (479, 489, 490, 480), (480, 490, 491, 481), (481, 491, 492, 482), (482, 492, 493, 483), (483, 493, 494, 484), (484, 494, 495, 485), (485, 495, 496, 486), (486, 496, 497, 487), (71, 70, 498, 488), (488, 498, 499, 489), (489, 499, 500, 490), (490, 500, 501, 491), (491, 501, 502, 492), (492, 502, 503, 493), (493, 503, 504, 494), (494, 504, 505, 495), (495, 505, 506, 496), (496, 506, 507, 497), (70, 69, 508, 498), (498, 508, 509, 499), (499, 509, 510, 500), (500, 510, 511, 501), (501, 511, 512, 502), (502, 512, 513, 503), (503, 513, 514, 504), (504, 514, 515, 505), (505, 515, 516, 506), (506, 516, 517, 507), (69, 68, 518, 508), (508, 518, 519, 509), (509, 519, 520, 510), (510, 520, 521, 511), (511, 521, 522, 512), (512, 522, 523, 513), (513, 523, 524, 514), (514, 524, 525, 515), (515, 525, 526, 516), (516, 526, 527, 517), (68, 7, 88, 518), (518, 88, 89, 519), (519, 89, 90, 520), (520, 90, 91, 521), (521, 91, 92, 522), (522, 92, 93, 523), (523, 93, 94, 524), (524, 94, 95, 525), (525, 95, 96, 526), (526, 96, 97, 527), (48, 537, 77, 6), (537, 547, 76, 77), (547, 557, 75, 76), (557, 567, 74, 75), (567, 577, 73, 74), (577, 587, 72, 73), (587, 597, 71, 72), (597, 607, 70, 71), (607, 617, 69, 70), (617, 627, 68, 69), (2, 47, 528, 57), (57, 528, 529, 56), (56, 529, 530, 55), (55, 530, 531, 54), (54, 531, 532, 53), (53, 532, 533, 52), (52, 533, 534, 51), (51, 534, 535, 50), (50, 535, 536, 49), (49, 536, 537, 48), (47, 46, 538, 528), (528, 538, 539, 529), (529, 539, 540, 530), (530, 540, 541, 531), (531, 541, 542, 532), (532, 542, 543, 533), (533, 543, 544, 534), (534, 544, 545, 535), (535, 545, 546, 536), (536, 546, 547, 537), (46, 45, 548, 538), (538, 548, 549, 539), (539, 549, 550, 540), (540, 550, 551, 541), (541, 551, 552, 542), (542, 552, 553, 543), (543, 553, 554, 544), (544, 554, 555, 545), (545, 555, 556, 546), (546, 556, 557, 547), (45, 44, 558, 548), (548, 558, 559, 549), (549, 559, 560, 550), (550, 560, 561, 551), (551, 561, 562, 552), (552, 562, 563, 553), (553, 563, 564, 554), (554, 564, 565, 555), (555, 565, 566, 556), (556, 566, 567, 557), (44, 43, 568, 558), (558, 568, 569, 559), (559, 569, 570, 560), (560, 570, 571, 561), (561, 571, 572, 562), (562, 572, 573, 563), (563, 573, 574, 564), (564, 574, 575, 565), (565, 575, 576, 566), (566, 576, 577, 567), (43, 42, 578, 568), (568, 578, 579, 569), (569, 579, 580, 570), (570, 580, 581, 571), (571, 581, 582, 572), (572, 582, 583, 573), (573, 583, 584, 574), (574, 584, 585, 575), (575, 585, 586, 576), (576, 586, 587, 577), (42, 41, 588, 578), (578, 588, 589, 579), (579, 589, 590, 580), (580, 590, 591, 581), (581, 591, 592, 582), (582, 592, 593, 583), (583, 593, 594, 584), (584, 594, 595, 585), (585, 595, 596, 586), (586, 596, 597, 587), (41, 40, 598, 588), (588, 598, 599, 589), (589, 599, 600, 590), (590, 600, 601, 591), (591, 601, 602, 592), (592, 602, 603, 593), (593, 603, 604, 594), (594, 604, 605, 595), (595, 605, 606, 596), (596, 606, 607, 597), (40, 39, 608, 598), (598, 608, 609, 599), (599, 609, 610, 600), (600, 610, 611, 601), (601, 611, 612, 602), (602, 612, 613, 603), (603, 613, 614, 604), (604, 614, 615, 605), (605, 615, 616, 606), (606, 616, 617, 607), (39, 38, 618, 608), (608, 618, 619, 609), (609, 619, 620, 610), (610, 620, 621, 611), (611, 621, 622, 612), (612, 622, 623, 613), (613, 623, 624, 614), (614, 624, 625, 615), (615, 625, 626, 616), (616, 626, 627, 617), (38, 3, 58, 618), (618, 58, 59, 619), (619, 59, 60, 620), (620, 60, 61, 621), (621, 61, 62, 622), (622, 62, 63, 623), (623, 63, 64, 624), (624, 64, 65, 625), (625, 65, 66, 626), (626, 66, 67, 627), (8, 637, 47, 2), (637, 647, 46, 47), (647, 657, 45, 46), (657, 667, 44, 45), (667, 677, 43, 44), (677, 687, 42, 43), (687, 697, 41, 42), (697, 707, 40, 41), (707, 717, 39, 40), (717, 727, 38, 39), (0, 18, 628, 17), (17, 628, 629, 16), (16, 629, 630, 15), (15, 630, 631, 14), (14, 631, 632, 13), (13, 632, 633, 12), (12, 633, 634, 11), (11, 634, 635, 10), (10, 635, 636, 9), (9, 636, 637, 8), (18, 19, 638, 628), (628, 638, 639, 629), (629, 639, 640, 630), (630, 640, 641, 631), (631, 641, 642, 632), (632, 642, 643, 633), (633, 643, 644, 634), (634, 644, 645, 635), (635, 645, 646, 636), (636, 646, 647, 637), (19, 20, 648, 638), (638, 648, 649, 639), (639, 649, 650, 640), (640, 650, 651, 641), (641, 651, 652, 642), (642, 652, 653, 643), (643, 653, 654, 644), (644, 654, 655, 645), (645, 655, 656, 646), (646, 656, 657, 647), (20, 21, 658, 648), (648, 658, 659, 649), (649, 659, 660, 650), (650, 660, 661, 651), (651, 661, 662, 652), (652, 662, 663, 653), (653, 663, 664, 654), (654, 664, 665, 655), (655, 665, 666, 656), (656, 666, 667, 657), (21, 22, 668, 658), (658, 668, 669, 659), (659, 669, 670, 660), (660, 670, 671, 661), (661, 671, 672, 662), (662, 672, 673, 663), (663, 673, 674, 664), (664, 674, 675, 665), (665, 675, 676, 666), (666, 676, 677, 667), (22, 23, 678, 668), (668, 678, 679, 669), (669, 679, 680, 670), (670, 680, 681, 671), (671, 681, 682, 672), (672, 682, 683, 673), (673, 683, 684, 674), (674, 684, 685, 675), (675, 685, 686, 676), (676, 686, 687, 677), (23, 24, 688, 678), (678, 688, 689, 679), (679, 689, 690, 680), (680, 690, 691, 681), (681, 691, 692, 682), (682, 692, 693, 683), (683, 693, 694, 684), (684, 694, 695, 685), (685, 695, 696, 686), (686, 696, 697, 687), (24, 25, 698, 688), (688, 698, 699, 689), (689, 699, 700, 690), (690, 700, 701, 691), (691, 701, 702, 692), (692, 702, 703, 693), (693, 703, 704, 694), (694, 704, 705, 695), (695, 705, 706, 696), (696, 706, 707, 697), (25, 26, 708, 698), (698, 708, 709, 699), (699, 709, 710, 700), (700, 710, 711, 701), (701, 711, 712, 702), (702, 712, 713, 703), (703, 713, 714, 704), (704, 714, 715, 705), (705, 715, 716, 706), (706, 716, 717, 707), (26, 27, 718, 708), (708, 718, 719, 709), (709, 719, 720, 710), (710, 720, 721, 711), (711, 721, 722, 712), (712, 722, 723, 713), (713, 723, 724, 714), (714, 724, 725, 715), (715, 725, 726, 716), (716, 726, 727, 717), (27, 1, 28, 718), (718, 28, 29, 719), (719, 29, 30, 720), (720, 30, 31, 721), (721, 31, 32, 722), (722, 32, 33, 723), (723, 33, 34, 724), (724, 34, 35, 725), (725, 35, 36, 726), (726, 36, 37, 727)])
me_cube_001.polygons.foreach_set('use_smooth', [True] * 726)
_uv = me_cube_001.uv_layers.new(name='UVMap')
_uv.uv.foreach_set('vector', [0.6023, 0.2273, 0.625, 0.2273, 0.625, 0.25, 0.6023, 0.25, 0.6023, 0.4773, 0.625, 0.4773, 0.625, 0.5, 0.6023, 0.5, 0.6023, 0.7273, 0.625, 0.7273, 0.625, 0.75, 0.6023, 0.75, 0.6023, 0.9773, 0.625, 0.9773, 0.625, 1.0, 0.6023, 1.0, 0.3523, 0.7273, 0.375, 0.7273, 0.375, 0.75, 0.3523, 0.75, 0.8523, 0.7273, 0.875, 0.7273, 0.875, 0.75, 0.8523, 0.75, 0.625, 0.7273, 0.6477, 0.7273, 0.6477, 0.75, 0.625, 0.75, 0.6477, 0.7273, 0.6705, 0.7273, 0.6705, 0.75, 0.6477, 0.75, 0.6705, 0.7273, 0.6932, 0.7273, 0.6932, 0.75, 0.6705, 0.75, 0.6932, 0.7273, 0.7159, 0.7273, 0.7159, 0.75, 0.6932, 0.75, 0.7159, 0.7273, 0.7386, 0.7273, 0.7386, 0.75, 0.7159, 0.75, 0.7386, 0.7273, 0.7614, 0.7273, 0.7614, 0.75, 0.7386, 0.75, 0.7614, 0.7273, 0.7841, 0.7273, 0.7841, 0.75, 0.7614, 0.75, 0.7841, 0.7273, 0.8068, 0.7273, 0.8068, 0.75, 0.7841, 0.75, 0.8068, 0.7273, 0.8295, 0.7273, 0.8295, 0.75, 0.8068, 0.75, 0.8295, 0.7273, 0.8523, 0.7273, 0.8523, 0.75, 0.8295, 0.75, 0.625, 0.5, 0.6477, 0.5, 0.6477, 0.5227, 0.625, 0.5227, 0.625, 0.5227, 0.6477, 0.5227, 0.6477, 0.5455, 0.625, 0.5455, 0.625, 0.5455, 0.6477, 0.5455, 0.6477, 0.5682, 0.625, 0.5682, 0.625, 0.5682, 0.6477, 0.5682, 0.6477, 0.5909, 0.625, 0.5909, 0.625, 0.5909, 0.6477, 0.5909, 0.6477, 0.6136, 0.625, 0.6136, 0.625, 0.6136, 0.6477, 0.6136, 0.6477, 0.6364, 0.625, 0.6364, 0.625, 0.6364, 0.6477, 0.6364, 0.6477, 0.6591, 0.625, 0.6591, 0.625, 0.6591, 0.6477, 0.6591, 0.6477, 0.6818, 0.625, 0.6818, 0.625, 0.6818, 0.6477, 0.6818, 0.6477, 0.7045, 0.625, 0.7045, 0.625, 0.7045, 0.6477, 0.7045, 0.6477, 0.7273, 0.625, 0.7273, 0.6477, 0.5, 0.6705, 0.5, 0.6705, 0.5227, 0.6477, 0.5227, 0.6477, 0.5227, 0.6705, 0.5227, 0.6705, 0.5455, 0.6477, 0.5455, 0.6477, 0.5455, 0.6705, 0.5455, 0.6705, 0.5682, 0.6477, 0.5682, 0.6477, 0.5682, 0.6705, 0.5682, 0.6705, 0.5909, 0.6477, 0.5909, 0.6477, 0.5909, 0.6705, 0.5909, 0.6705, 0.6136, 0.6477, 0.6136, 0.6477, 0.6136, 0.6705, 0.6136, 0.6705, 0.6364, 0.6477, 0.6364, 0.6477, 0.6364, 0.6705, 0.6364, 0.6705, 0.6591, 0.6477, 0.6591, 0.6477, 0.6591, 0.6705, 0.6591, 0.6705, 0.6818, 0.6477, 0.6818, 0.6477, 0.6818, 0.6705, 0.6818, 0.6705, 0.7045, 0.6477, 0.7045, 0.6477, 0.7045, 0.6705, 0.7045, 0.6705, 0.7273, 0.6477, 0.7273, 0.6705, 0.5, 0.6932, 0.5, 0.6932, 0.5227, 0.6705, 0.5227, 0.6705, 0.5227, 0.6932, 0.5227, 0.6932, 0.5455, 0.6705, 0.5455, 0.6705, 0.5455, 0.6932, 0.5455, 0.6932, 0.5682, 0.6705, 0.5682, 0.6705, 0.5682, 0.6932, 0.5682, 0.6932, 0.5909, 0.6705, 0.5909, 0.6705, 0.5909, 0.6932, 0.5909, 0.6932, 0.6136, 0.6705, 0.6136, 0.6705, 0.6136, 0.6932, 0.6136, 0.6932, 0.6364, 0.6705, 0.6364, 0.6705, 0.6364, 0.6932, 0.6364, 0.6932, 0.6591, 0.6705, 0.6591, 0.6705, 0.6591, 0.6932, 0.6591, 0.6932, 0.6818, 0.6705, 0.6818, 0.6705, 0.6818, 0.6932, 0.6818, 0.6932, 0.7045, 0.6705, 0.7045, 0.6705, 0.7045, 0.6932, 0.7045, 0.6932, 0.7273, 0.6705, 0.7273, 0.6932, 0.5, 0.7159, 0.5, 0.7159, 0.5227, 0.6932, 0.5227, 0.6932, 0.5227, 0.7159, 0.5227, 0.7159, 0.5455, 0.6932, 0.5455, 0.6932, 0.5455, 0.7159, 0.5455, 0.7159, 0.5682, 0.6932, 0.5682, 0.6932, 0.5682, 0.7159, 0.5682, 0.7159, 0.5909, 0.6932, 0.5909, 0.6932, 0.5909, 0.7159, 0.5909, 0.7159, 0.6136, 0.6932, 0.6136, 0.6932, 0.6136, 0.7159, 0.6136, 0.7159, 0.6364, 0.6932, 0.6364, 0.6932, 0.6364, 0.7159, 0.6364, 0.7159, 0.6591, 0.6932, 0.6591, 0.6932, 0.6591, 0.7159, 0.6591, 0.7159, 0.6818, 0.6932, 0.6818, 0.6932, 0.6818, 0.7159, 0.6818, 0.7159, 0.7045, 0.6932, 0.7045, 0.6932, 0.7045, 0.7159, 0.7045, 0.7159, 0.7273, 0.6932, 0.7273, 0.7159, 0.5, 0.7386, 0.5, 0.7386, 0.5227, 0.7159, 0.5227, 0.7159, 0.5227, 0.7386, 0.5227, 0.7386, 0.5455, 0.7159, 0.5455, 0.7159, 0.5455, 0.7386, 0.5455, 0.7386, 0.5682, 0.7159, 0.5682, 0.7159, 0.5682, 0.7386, 0.5682, 0.7386, 0.5909, 0.7159, 0.5909, 0.7159, 0.5909, 0.7386, 0.5909, 0.7386, 0.6136, 0.7159, 0.6136, 0.7159, 0.6136, 0.7386, 0.6136, 0.7386, 0.6364, 0.7159, 0.6364, 0.7159, 0.6364, 0.7386, 0.6364, 0.7386, 0.6591, 0.7159, 0.6591, 0.7159, 0.6591, 0.7386, 0.6591, 0.7386, 0.6818, 0.7159, 0.6818, 0.7159, 0.6818, 0.7386, 0.6818, 0.7386, 0.7045, 0.7159, 0.7045, 0.7159, 0.7045, 0.7386, 0.7045, 0.7386, 0.7273, 0.7159, 0.7273, 0.7386, 0.5, 0.7614, 0.5, 0.7614, 0.5227, 0.7386, 0.5227, 0.7386, 0.5227, 0.7614, 0.5227, 0.7614, 0.5455, 0.7386, 0.5455, 0.7386, 0.5455, 0.7614, 0.5455, 0.7614, 0.5682, 0.7386, 0.5682, 0.7386, 0.5682, 0.7614, 0.5682, 0.7614, 0.5909, 0.7386, 0.5909, 0.7386, 0.5909, 0.7614, 0.5909, 0.7614, 0.6136, 0.7386, 0.6136, 0.7386, 0.6136, 0.7614, 0.6136, 0.7614, 0.6364, 0.7386, 0.6364, 0.7386, 0.6364, 0.7614, 0.6364, 0.7614, 0.6591, 0.7386, 0.6591, 0.7386, 0.6591, 0.7614, 0.6591, 0.7614, 0.6818, 0.7386, 0.6818, 0.7386, 0.6818, 0.7614, 0.6818, 0.7614, 0.7045, 0.7386, 0.7045, 0.7386, 0.7045, 0.7614, 0.7045, 0.7614, 0.7273, 0.7386, 0.7273, 0.7614, 0.5, 0.7841, 0.5, 0.7841, 0.5227, 0.7614, 0.5227, 0.7614, 0.5227, 0.7841, 0.5227, 0.7841, 0.5455, 0.7614, 0.5455, 0.7614, 0.5455, 0.7841, 0.5455, 0.7841, 0.5682, 0.7614, 0.5682, 0.7614, 0.5682, 0.7841, 0.5682, 0.7841, 0.5909, 0.7614, 0.5909, 0.7614, 0.5909, 0.7841, 0.5909, 0.7841, 0.6136, 0.7614, 0.6136, 0.7614, 0.6136, 0.7841, 0.6136, 0.7841, 0.6364, 0.7614, 0.6364, 0.7614, 0.6364, 0.7841, 0.6364, 0.7841, 0.6591, 0.7614, 0.6591, 0.7614, 0.6591, 0.7841, 0.6591, 0.7841, 0.6818, 0.7614, 0.6818, 0.7614, 0.6818, 0.7841, 0.6818, 0.7841, 0.7045, 0.7614, 0.7045, 0.7614, 0.7045, 0.7841, 0.7045, 0.7841, 0.7273, 0.7614, 0.7273, 0.7841, 0.5, 0.8068, 0.5, 0.8068, 0.5227, 0.7841, 0.5227, 0.7841, 0.5227, 0.8068, 0.5227, 0.8068, 0.5455, 0.7841, 0.5455, 0.7841, 0.5455, 0.8068, 0.5455, 0.8068, 0.5682, 0.7841, 0.5682, 0.7841, 0.5682, 0.8068, 0.5682, 0.8068, 0.5909, 0.7841, 0.5909, 0.7841, 0.5909, 0.8068, 0.5909, 0.8068, 0.6136, 0.7841, 0.6136, 0.7841, 0.6136, 0.8068, 0.6136, 0.8068, 0.6364, 0.7841, 0.6364, 0.7841, 0.6364, 0.8068, 0.6364, 0.8068, 0.6591, 0.7841, 0.6591, 0.7841, 0.6591, 0.8068, 0.6591, 0.8068, 0.6818, 0.7841, 0.6818, 0.7841, 0.6818, 0.8068, 0.6818, 0.8068, 0.7045, 0.7841, 0.7045, 0.7841, 0.7045, 0.8068, 0.7045, 0.8068, 0.7273, 0.7841, 0.7273, 0.8068, 0.5, 0.8295, 0.5, 0.8295, 0.5227, 0.8068, 0.5227, 0.8068, 0.5227, 0.8295, 0.5227, 0.8295, 0.5455, 0.8068, 0.5455, 0.8068, 0.5455, 0.8295, 0.5455, 0.8295, 0.5682, 0.8068, 0.5682, 0.8068, 0.5682, 0.8295, 0.5682, 0.8295, 0.5909, 0.8068, 0.5909, 0.8068, 0.5909, 0.8295, 0.5909, 0.8295, 0.6136, 0.8068, 0.6136, 0.8068, 0.6136, 0.8295, 0.6136, 0.8295, 0.6364, 0.8068, 0.6364, 0.8068, 0.6364, 0.8295, 0.6364, 0.8295, 0.6591, 0.8068, 0.6591, 0.8068, 0.6591, 0.8295, 0.6591, 0.8295, 0.6818, 0.8068, 0.6818, 0.8068, 0.6818, 0.8295, 0.6818, 0.8295, 0.7045, 0.8068, 0.7045, 0.8068, 0.7045, 0.8295, 0.7045, 0.8295, 0.7273, 0.8068, 0.7273, 0.8295, 0.5, 0.8523, 0.5, 0.8523, 0.5227, 0.8295, 0.5227, 0.8295, 0.5227, 0.8523, 0.5227, 0.8523, 0.5455, 0.8295, 0.5455, 0.8295, 0.5455, 0.8523, 0.5455, 0.8523, 0.5682, 0.8295, 0.5682, 0.8295, 0.5682, 0.8523, 0.5682, 0.8523, 0.5909, 0.8295, 0.5909, 0.8295, 0.5909, 0.8523, 0.5909, 0.8523, 0.6136, 0.8295, 0.6136, 0.8295, 0.6136, 0.8523, 0.6136, 0.8523, 0.6364, 0.8295, 0.6364, 0.8295, 0.6364, 0.8523, 0.6364, 0.8523, 0.6591, 0.8295, 0.6591, 0.8295, 0.6591, 0.8523, 0.6591, 0.8523, 0.6818, 0.8295, 0.6818, 0.8295, 0.6818, 0.8523, 0.6818, 0.8523, 0.7045, 0.8295, 0.7045, 0.8295, 0.7045, 0.8523, 0.7045, 0.8523, 0.7273, 0.8295, 0.7273, 0.8523, 0.5, 0.875, 0.5, 0.875, 0.5227, 0.8523, 0.5227, 0.8523, 0.5227, 0.875, 0.5227, 0.875, 0.5455, 0.8523, 0.5455, 0.8523, 0.5455, 0.875, 0.5455, 0.875, 0.5682, 0.8523, 0.5682, 0.8523, 0.5682, 0.875, 0.5682, 0.875, 0.5909, 0.8523, 0.5909, 0.8523, 0.5909, 0.875, 0.5909, 0.875, 0.6136, 0.8523, 0.6136, 0.8523, 0.6136, 0.875, 0.6136, 0.875, 0.6364, 0.8523, 0.6364, 0.8523, 0.6364, 0.875, 0.6364, 0.875, 0.6591, 0.8523, 0.6591, 0.8523, 0.6591, 0.875, 0.6591, 0.875, 0.6818, 0.8523, 0.6818, 0.8523, 0.6818, 0.875, 0.6818, 0.875, 0.7045, 0.8523, 0.7045, 0.8523, 0.7045, 0.875, 0.7045, 0.875, 0.7273, 0.8523, 0.7273, 0.125, 0.7273, 0.1477, 0.7273, 0.1477, 0.75, 0.125, 0.75, 0.1477, 0.7273, 0.1705, 0.7273, 0.1705, 0.75, 0.1477, 0.75, 0.1705, 0.7273, 0.1932, 0.7273, 0.1932, 0.75, 0.1705, 0.75, 0.1932, 0.7273, 0.2159, 0.7273, 0.2159, 0.75, 0.1932, 0.75, 0.2159, 0.7273, 0.2386, 0.7273, 0.2386, 0.75, 0.2159, 0.75, 0.2386, 0.7273, 0.2614, 0.7273, 0.2614, 0.75, 0.2386, 0.75, 0.2614, 0.7273, 0.2841, 0.7273, 0.2841, 0.75, 0.2614, 0.75, 0.2841, 0.7273, 0.3068, 0.7273, 0.3068, 0.75, 0.2841, 0.75, 0.3068, 0.7273, 0.3295, 0.7273, 0.3295, 0.75, 0.3068, 0.75, 0.3295, 0.7273, 0.3523, 0.7273, 0.3523, 0.75, 0.3295, 0.75, 0.125, 0.5, 0.1477, 0.5, 0.1477, 0.5227, 0.125, 0.5227, 0.125, 0.5227, 0.1477, 0.5227, 0.1477, 0.5455, 0.125, 0.5455, 0.125, 0.5455, 0.1477, 0.5455, 0.1477, 0.5682, 0.125, 0.5682, 0.125, 0.5682, 0.1477, 0.5682, 0.1477, 0.5909, 0.125, 0.5909, 0.125, 0.5909, 0.1477, 0.5909, 0.1477, 0.6136, 0.125, 0.6136, 0.125, 0.6136, 0.1477, 0.6136, 0.1477, 0.6364, 0.125, 0.6364, 0.125, 0.6364, 0.1477, 0.6364, 0.1477, 0.6591, 0.125, 0.6591, 0.125, 0.6591, 0.1477, 0.6591, 0.1477, 0.6818, 0.125, 0.6818, 0.125, 0.6818, 0.1477, 0.6818, 0.1477, 0.7045, 0.125, 0.7045, 0.125, 0.7045, 0.1477, 0.7045, 0.1477, 0.7273, 0.125, 0.7273, 0.1477, 0.5, 0.1705, 0.5, 0.1705, 0.5227, 0.1477, 0.5227, 0.1477, 0.5227, 0.1705, 0.5227, 0.1705, 0.5455, 0.1477, 0.5455, 0.1477, 0.5455, 0.1705, 0.5455, 0.1705, 0.5682, 0.1477, 0.5682, 0.1477, 0.5682, 0.1705, 0.5682, 0.1705, 0.5909, 0.1477, 0.5909, 0.1477, 0.5909, 0.1705, 0.5909, 0.1705, 0.6136, 0.1477, 0.6136, 0.1477, 0.6136, 0.1705, 0.6136, 0.1705, 0.6364, 0.1477, 0.6364, 0.1477, 0.6364, 0.1705, 0.6364, 0.1705, 0.6591, 0.1477, 0.6591, 0.1477, 0.6591, 0.1705, 0.6591, 0.1705, 0.6818, 0.1477, 0.6818, 0.1477, 0.6818, 0.1705, 0.6818, 0.1705, 0.7045, 0.1477, 0.7045, 0.1477, 0.7045, 0.1705, 0.7045, 0.1705, 0.7273, 0.1477, 0.7273, 0.1705, 0.5, 0.1932, 0.5, 0.1932, 0.5227, 0.1705, 0.5227, 0.1705, 0.5227, 0.1932, 0.5227, 0.1932, 0.5455, 0.1705, 0.5455, 0.1705, 0.5455, 0.1932, 0.5455, 0.1932, 0.5682, 0.1705, 0.5682, 0.1705, 0.5682, 0.1932, 0.5682, 0.1932, 0.5909, 0.1705, 0.5909, 0.1705, 0.5909, 0.1932, 0.5909, 0.1932, 0.6136, 0.1705, 0.6136, 0.1705, 0.6136, 0.1932, 0.6136, 0.1932, 0.6364, 0.1705, 0.6364, 0.1705, 0.6364, 0.1932, 0.6364, 0.1932, 0.6591, 0.1705, 0.6591, 0.1705, 0.6591, 0.1932, 0.6591, 0.1932, 0.6818, 0.1705, 0.6818, 0.1705, 0.6818, 0.1932, 0.6818, 0.1932, 0.7045, 0.1705, 0.7045, 0.1705, 0.7045, 0.1932, 0.7045, 0.1932, 0.7273, 0.1705, 0.7273, 0.1932, 0.5, 0.2159, 0.5, 0.2159, 0.5227, 0.1932, 0.5227, 0.1932, 0.5227, 0.2159, 0.5227, 0.2159, 0.5455, 0.1932, 0.5455, 0.1932, 0.5455, 0.2159, 0.5455, 0.2159, 0.5682, 0.1932, 0.5682, 0.1932, 0.5682, 0.2159, 0.5682, 0.2159, 0.5909, 0.1932, 0.5909, 0.1932, 0.5909, 0.2159, 0.5909, 0.2159, 0.6136, 0.1932, 0.6136, 0.1932, 0.6136, 0.2159, 0.6136, 0.2159, 0.6364, 0.1932, 0.6364, 0.1932, 0.6364, 0.2159, 0.6364, 0.2159, 0.6591, 0.1932, 0.6591, 0.1932, 0.6591, 0.2159, 0.6591, 0.2159, 0.6818, 0.1932, 0.6818, 0.1932, 0.6818, 0.2159, 0.6818, 0.2159, 0.7045, 0.1932, 0.7045, 0.1932, 0.7045, 0.2159, 0.7045, 0.2159, 0.7273, 0.1932, 0.7273, 0.2159, 0.5, 0.2386, 0.5, 0.2386, 0.5227, 0.2159, 0.5227, 0.2159, 0.5227, 0.2386, 0.5227, 0.2386, 0.5455, 0.2159, 0.5455, 0.2159, 0.5455, 0.2386, 0.5455, 0.2386, 0.5682, 0.2159, 0.5682, 0.2159, 0.5682, 0.2386, 0.5682, 0.2386, 0.5909, 0.2159, 0.5909, 0.2159, 0.5909, 0.2386, 0.5909, 0.2386, 0.6136, 0.2159, 0.6136, 0.2159, 0.6136, 0.2386, 0.6136, 0.2386, 0.6364, 0.2159, 0.6364, 0.2159, 0.6364, 0.2386, 0.6364, 0.2386, 0.6591, 0.2159, 0.6591, 0.2159, 0.6591, 0.2386, 0.6591, 0.2386, 0.6818, 0.2159, 0.6818, 0.2159, 0.6818, 0.2386, 0.6818, 0.2386, 0.7045, 0.2159, 0.7045, 0.2159, 0.7045, 0.2386, 0.7045, 0.2386, 0.7273, 0.2159, 0.7273, 0.2386, 0.5, 0.2614, 0.5, 0.2614, 0.5227, 0.2386, 0.5227, 0.2386, 0.5227, 0.2614, 0.5227, 0.2614, 0.5455, 0.2386, 0.5455, 0.2386, 0.5455, 0.2614, 0.5455, 0.2614, 0.5682, 0.2386, 0.5682, 0.2386, 0.5682, 0.2614, 0.5682, 0.2614, 0.5909, 0.2386, 0.5909, 0.2386, 0.5909, 0.2614, 0.5909, 0.2614, 0.6136, 0.2386, 0.6136, 0.2386, 0.6136, 0.2614, 0.6136, 0.2614, 0.6364, 0.2386, 0.6364, 0.2386, 0.6364, 0.2614, 0.6364, 0.2614, 0.6591, 0.2386, 0.6591, 0.2386, 0.6591, 0.2614, 0.6591, 0.2614, 0.6818, 0.2386, 0.6818, 0.2386, 0.6818, 0.2614, 0.6818, 0.2614, 0.7045, 0.2386, 0.7045, 0.2386, 0.7045, 0.2614, 0.7045, 0.2614, 0.7273, 0.2386, 0.7273, 0.2614, 0.5, 0.2841, 0.5, 0.2841, 0.5227, 0.2614, 0.5227, 0.2614, 0.5227, 0.2841, 0.5227, 0.2841, 0.5455, 0.2614, 0.5455, 0.2614, 0.5455, 0.2841, 0.5455, 0.2841, 0.5682, 0.2614, 0.5682, 0.2614, 0.5682, 0.2841, 0.5682, 0.2841, 0.5909, 0.2614, 0.5909, 0.2614, 0.5909, 0.2841, 0.5909, 0.2841, 0.6136, 0.2614, 0.6136, 0.2614, 0.6136, 0.2841, 0.6136, 0.2841, 0.6364, 0.2614, 0.6364, 0.2614, 0.6364, 0.2841, 0.6364, 0.2841, 0.6591, 0.2614, 0.6591, 0.2614, 0.6591, 0.2841, 0.6591, 0.2841, 0.6818, 0.2614, 0.6818, 0.2614, 0.6818, 0.2841, 0.6818, 0.2841, 0.7045, 0.2614, 0.7045, 0.2614, 0.7045, 0.2841, 0.7045, 0.2841, 0.7273, 0.2614, 0.7273, 0.2841, 0.5, 0.3068, 0.5, 0.3068, 0.5227, 0.2841, 0.5227, 0.2841, 0.5227, 0.3068, 0.5227, 0.3068, 0.5455, 0.2841, 0.5455, 0.2841, 0.5455, 0.3068, 0.5455, 0.3068, 0.5682, 0.2841, 0.5682, 0.2841, 0.5682, 0.3068, 0.5682, 0.3068, 0.5909, 0.2841, 0.5909, 0.2841, 0.5909, 0.3068, 0.5909, 0.3068, 0.6136, 0.2841, 0.6136, 0.2841, 0.6136, 0.3068, 0.6136, 0.3068, 0.6364, 0.2841, 0.6364, 0.2841, 0.6364, 0.3068, 0.6364, 0.3068, 0.6591, 0.2841, 0.6591, 0.2841, 0.6591, 0.3068, 0.6591, 0.3068, 0.6818, 0.2841, 0.6818, 0.2841, 0.6818, 0.3068, 0.6818, 0.3068, 0.7045, 0.2841, 0.7045, 0.2841, 0.7045, 0.3068, 0.7045, 0.3068, 0.7273, 0.2841, 0.7273, 0.3068, 0.5, 0.3295, 0.5, 0.3295, 0.5227, 0.3068, 0.5227, 0.3068, 0.5227, 0.3295, 0.5227, 0.3295, 0.5455, 0.3068, 0.5455, 0.3068, 0.5455, 0.3295, 0.5455, 0.3295, 0.5682, 0.3068, 0.5682, 0.3068, 0.5682, 0.3295, 0.5682, 0.3295, 0.5909, 0.3068, 0.5909, 0.3068, 0.5909, 0.3295, 0.5909, 0.3295, 0.6136, 0.3068, 0.6136, 0.3068, 0.6136, 0.3295, 0.6136, 0.3295, 0.6364, 0.3068, 0.6364, 0.3068, 0.6364, 0.3295, 0.6364, 0.3295, 0.6591, 0.3068, 0.6591, 0.3068, 0.6591, 0.3295, 0.6591, 0.3295, 0.6818, 0.3068, 0.6818, 0.3068, 0.6818, 0.3295, 0.6818, 0.3295, 0.7045, 0.3068, 0.7045, 0.3068, 0.7045, 0.3295, 0.7045, 0.3295, 0.7273, 0.3068, 0.7273, 0.3295, 0.5, 0.3523, 0.5, 0.3523, 0.5227, 0.3295, 0.5227, 0.3295, 0.5227, 0.3523, 0.5227, 0.3523, 0.5455, 0.3295, 0.5455, 0.3295, 0.5455, 0.3523, 0.5455, 0.3523, 0.5682, 0.3295, 0.5682, 0.3295, 0.5682, 0.3523, 0.5682, 0.3523, 0.5909, 0.3295, 0.5909, 0.3295, 0.5909, 0.3523, 0.5909, 0.3523, 0.6136, 0.3295, 0.6136, 0.3295, 0.6136, 0.3523, 0.6136, 0.3523, 0.6364, 0.3295, 0.6364, 0.3295, 0.6364, 0.3523, 0.6364, 0.3523, 0.6591, 0.3295, 0.6591, 0.3295, 0.6591, 0.3523, 0.6591, 0.3523, 0.6818, 0.3295, 0.6818, 0.3295, 0.6818, 0.3523, 0.6818, 0.3523, 0.7045, 0.3295, 0.7045, 0.3295, 0.7045, 0.3523, 0.7045, 0.3523, 0.7273, 0.3295, 0.7273, 0.3523, 0.5, 0.375, 0.5, 0.375, 0.5227, 0.3523, 0.5227, 0.3523, 0.5227, 0.375, 0.5227, 0.375, 0.5455, 0.3523, 0.5455, 0.3523, 0.5455, 0.375, 0.5455, 0.375, 0.5682, 0.3523, 0.5682, 0.3523, 0.5682, 0.375, 0.5682, 0.375, 0.5909, 0.3523, 0.5909, 0.3523, 0.5909, 0.375, 0.5909, 0.375, 0.6136, 0.3523, 0.6136, 0.3523, 0.6136, 0.375, 0.6136, 0.375, 0.6364, 0.3523, 0.6364, 0.3523, 0.6364, 0.375, 0.6364, 0.375, 0.6591, 0.3523, 0.6591, 0.3523, 0.6591, 0.375, 0.6591, 0.375, 0.6818, 0.3523, 0.6818, 0.3523, 0.6818, 0.375, 0.6818, 0.375, 0.7045, 0.3523, 0.7045, 0.3523, 0.7045, 0.375, 0.7045, 0.375, 0.7273, 0.3523, 0.7273, 0.375, 0.9773, 0.3977, 0.9773, 0.3977, 1.0, 0.375, 1.0, 0.3977, 0.9773, 0.4205, 0.9773, 0.4205, 1.0, 0.3977, 1.0, 0.4205, 0.9773, 0.4432, 0.9773, 0.4432, 1.0, 0.4205, 1.0, 0.4432, 0.9773, 0.4659, 0.9773, 0.4659, 1.0, 0.4432, 1.0, 0.4659, 0.9773, 0.4886, 0.9773, 0.4886, 1.0, 0.4659, 1.0, 0.4886, 0.9773, 0.5114, 0.9773, 0.5114, 1.0, 0.4886, 1.0, 0.5114, 0.9773, 0.5341, 0.9773, 0.5341, 1.0, 0.5114, 1.0, 0.5341, 0.9773, 0.5568, 0.9773, 0.5568, 1.0, 0.5341, 1.0, 0.5568, 0.9773, 0.5795, 0.9773, 0.5795, 1.0, 0.5568, 1.0, 0.5795, 0.9773, 0.6023, 0.9773, 0.6023, 1.0, 0.5795, 1.0, 0.375, 0.75, 0.3977, 0.75, 0.3977, 0.7727, 0.375, 0.7727, 0.375, 0.7727, 0.3977, 0.7727, 0.3977, 0.7955, 0.375, 0.7955, 0.375, 0.7955, 0.3977, 0.7955, 0.3977, 0.8182, 0.375, 0.8182, 0.375, 0.8182, 0.3977, 0.8182, 0.3977, 0.8409, 0.375, 0.8409, 0.375, 0.8409, 0.3977, 0.8409, 0.3977, 0.8636, 0.375, 0.8636, 0.375, 0.8636, 0.3977, 0.8636, 0.3977, 0.8864, 0.375, 0.8864, 0.375, 0.8864, 0.3977, 0.8864, 0.3977, 0.9091, 0.375, 0.9091, 0.375, 0.9091, 0.3977, 0.9091, 0.3977, 0.9318, 0.375, 0.9318, 0.375, 0.9318, 0.3977, 0.9318, 0.3977, 0.9545, 0.375, 0.9545, 0.375, 0.9545, 0.3977, 0.9545, 0.3977, 0.9773, 0.375, 0.9773, 0.3977, 0.75, 0.4205, 0.75, 0.4205, 0.7727, 0.3977, 0.7727, 0.3977, 0.7727, 0.4205, 0.7727, 0.4205, 0.7955, 0.3977, 0.7955, 0.3977, 0.7955, 0.4205, 0.7955, 0.4205, 0.8182, 0.3977, 0.8182, 0.3977, 0.8182, 0.4205, 0.8182, 0.4205, 0.8409, 0.3977, 0.8409, 0.3977, 0.8409, 0.4205, 0.8409, 0.4205, 0.8636, 0.3977, 0.8636, 0.3977, 0.8636, 0.4205, 0.8636, 0.4205, 0.8864, 0.3977, 0.8864, 0.3977, 0.8864, 0.4205, 0.8864, 0.4205, 0.9091, 0.3977, 0.9091, 0.3977, 0.9091, 0.4205, 0.9091, 0.4205, 0.9318, 0.3977, 0.9318, 0.3977, 0.9318, 0.4205, 0.9318, 0.4205, 0.9545, 0.3977, 0.9545, 0.3977, 0.9545, 0.4205, 0.9545, 0.4205, 0.9773, 0.3977, 0.9773, 0.4205, 0.75, 0.4432, 0.75, 0.4432, 0.7727, 0.4205, 0.7727, 0.4205, 0.7727, 0.4432, 0.7727, 0.4432, 0.7955, 0.4205, 0.7955, 0.4205, 0.7955, 0.4432, 0.7955, 0.4432, 0.8182, 0.4205, 0.8182, 0.4205, 0.8182, 0.4432, 0.8182, 0.4432, 0.8409, 0.4205, 0.8409, 0.4205, 0.8409, 0.4432, 0.8409, 0.4432, 0.8636, 0.4205, 0.8636, 0.4205, 0.8636, 0.4432, 0.8636, 0.4432, 0.8864, 0.4205, 0.8864, 0.4205, 0.8864, 0.4432, 0.8864, 0.4432, 0.9091, 0.4205, 0.9091, 0.4205, 0.9091, 0.4432, 0.9091, 0.4432, 0.9318, 0.4205, 0.9318, 0.4205, 0.9318, 0.4432, 0.9318, 0.4432, 0.9545, 0.4205, 0.9545, 0.4205, 0.9545, 0.4432, 0.9545, 0.4432, 0.9773, 0.4205, 0.9773, 0.4432, 0.75, 0.4659, 0.75, 0.4659, 0.7727, 0.4432, 0.7727, 0.4432, 0.7727, 0.4659, 0.7727, 0.4659, 0.7955, 0.4432, 0.7955, 0.4432, 0.7955, 0.4659, 0.7955, 0.4659, 0.8182, 0.4432, 0.8182, 0.4432, 0.8182, 0.4659, 0.8182, 0.4659, 0.8409, 0.4432, 0.8409, 0.4432, 0.8409, 0.4659, 0.8409, 0.4659, 0.8636, 0.4432, 0.8636, 0.4432, 0.8636, 0.4659, 0.8636, 0.4659, 0.8864, 0.4432, 0.8864, 0.4432, 0.8864, 0.4659, 0.8864, 0.4659, 0.9091, 0.4432, 0.9091, 0.4432, 0.9091, 0.4659, 0.9091, 0.4659, 0.9318, 0.4432, 0.9318, 0.4432, 0.9318, 0.4659, 0.9318, 0.4659, 0.9545, 0.4432, 0.9545, 0.4432, 0.9545, 0.4659, 0.9545, 0.4659, 0.9773, 0.4432, 0.9773, 0.4659, 0.75, 0.4886, 0.75, 0.4886, 0.7727, 0.4659, 0.7727, 0.4659, 0.7727, 0.4886, 0.7727, 0.4886, 0.7955, 0.4659, 0.7955, 0.4659, 0.7955, 0.4886, 0.7955, 0.4886, 0.8182, 0.4659, 0.8182, 0.4659, 0.8182, 0.4886, 0.8182, 0.4886, 0.8409, 0.4659, 0.8409, 0.4659, 0.8409, 0.4886, 0.8409, 0.4886, 0.8636, 0.4659, 0.8636, 0.4659, 0.8636, 0.4886, 0.8636, 0.4886, 0.8864, 0.4659, 0.8864, 0.4659, 0.8864, 0.4886, 0.8864, 0.4886, 0.9091, 0.4659, 0.9091, 0.4659, 0.9091, 0.4886, 0.9091, 0.4886, 0.9318, 0.4659, 0.9318, 0.4659, 0.9318, 0.4886, 0.9318, 0.4886, 0.9545, 0.4659, 0.9545, 0.4659, 0.9545, 0.4886, 0.9545, 0.4886, 0.9773, 0.4659, 0.9773, 0.4886, 0.75, 0.5114, 0.75, 0.5114, 0.7727, 0.4886, 0.7727, 0.4886, 0.7727, 0.5114, 0.7727, 0.5114, 0.7955, 0.4886, 0.7955, 0.4886, 0.7955, 0.5114, 0.7955, 0.5114, 0.8182, 0.4886, 0.8182, 0.4886, 0.8182, 0.5114, 0.8182, 0.5114, 0.8409, 0.4886, 0.8409, 0.4886, 0.8409, 0.5114, 0.8409, 0.5114, 0.8636, 0.4886, 0.8636, 0.4886, 0.8636, 0.5114, 0.8636, 0.5114, 0.8864, 0.4886, 0.8864, 0.4886, 0.8864, 0.5114, 0.8864, 0.5114, 0.9091, 0.4886, 0.9091, 0.4886, 0.9091, 0.5114, 0.9091, 0.5114, 0.9318, 0.4886, 0.9318, 0.4886, 0.9318, 0.5114, 0.9318, 0.5114, 0.9545, 0.4886, 0.9545, 0.4886, 0.9545, 0.5114, 0.9545, 0.5114, 0.9773, 0.4886, 0.9773, 0.5114, 0.75, 0.5341, 0.75, 0.5341, 0.7727, 0.5114, 0.7727, 0.5114, 0.7727, 0.5341, 0.7727, 0.5341, 0.7955, 0.5114, 0.7955, 0.5114, 0.7955, 0.5341, 0.7955, 0.5341, 0.8182, 0.5114, 0.8182, 0.5114, 0.8182, 0.5341, 0.8182, 0.5341, 0.8409, 0.5114, 0.8409, 0.5114, 0.8409, 0.5341, 0.8409, 0.5341, 0.8636, 0.5114, 0.8636, 0.5114, 0.8636, 0.5341, 0.8636, 0.5341, 0.8864, 0.5114, 0.8864, 0.5114, 0.8864, 0.5341, 0.8864, 0.5341, 0.9091, 0.5114, 0.9091, 0.5114, 0.9091, 0.5341, 0.9091, 0.5341, 0.9318, 0.5114, 0.9318, 0.5114, 0.9318, 0.5341, 0.9318, 0.5341, 0.9545, 0.5114, 0.9545, 0.5114, 0.9545, 0.5341, 0.9545, 0.5341, 0.9773, 0.5114, 0.9773, 0.5341, 0.75, 0.5568, 0.75, 0.5568, 0.7727, 0.5341, 0.7727, 0.5341, 0.7727, 0.5568, 0.7727, 0.5568, 0.7955, 0.5341, 0.7955, 0.5341, 0.7955, 0.5568, 0.7955, 0.5568, 0.8182, 0.5341, 0.8182, 0.5341, 0.8182, 0.5568, 0.8182, 0.5568, 0.8409, 0.5341, 0.8409, 0.5341, 0.8409, 0.5568, 0.8409, 0.5568, 0.8636, 0.5341, 0.8636, 0.5341, 0.8636, 0.5568, 0.8636, 0.5568, 0.8864, 0.5341, 0.8864, 0.5341, 0.8864, 0.5568, 0.8864, 0.5568, 0.9091, 0.5341, 0.9091, 0.5341, 0.9091, 0.5568, 0.9091, 0.5568, 0.9318, 0.5341, 0.9318, 0.5341, 0.9318, 0.5568, 0.9318, 0.5568, 0.9545, 0.5341, 0.9545, 0.5341, 0.9545, 0.5568, 0.9545, 0.5568, 0.9773, 0.5341, 0.9773, 0.5568, 0.75, 0.5795, 0.75, 0.5795, 0.7727, 0.5568, 0.7727, 0.5568, 0.7727, 0.5795, 0.7727, 0.5795, 0.7955, 0.5568, 0.7955, 0.5568, 0.7955, 0.5795, 0.7955, 0.5795, 0.8182, 0.5568, 0.8182, 0.5568, 0.8182, 0.5795, 0.8182, 0.5795, 0.8409, 0.5568, 0.8409, 0.5568, 0.8409, 0.5795, 0.8409, 0.5795, 0.8636, 0.5568, 0.8636, 0.5568, 0.8636, 0.5795, 0.8636, 0.5795, 0.8864, 0.5568, 0.8864, 0.5568, 0.8864, 0.5795, 0.8864, 0.5795, 0.9091, 0.5568, 0.9091, 0.5568, 0.9091, 0.5795, 0.9091, 0.5795, 0.9318, 0.5568, 0.9318, 0.5568, 0.9318, 0.5795, 0.9318, 0.5795, 0.9545, 0.5568, 0.9545, 0.5568, 0.9545, 0.5795, 0.9545, 0.5795, 0.9773, 0.5568, 0.9773, 0.5795, 0.75, 0.6023, 0.75, 0.6023, 0.7727, 0.5795, 0.7727, 0.5795, 0.7727, 0.6023, 0.7727, 0.6023, 0.7955, 0.5795, 0.7955, 0.5795, 0.7955, 0.6023, 0.7955, 0.6023, 0.8182, 0.5795, 0.8182, 0.5795, 0.8182, 0.6023, 0.8182, 0.6023, 0.8409, 0.5795, 0.8409, 0.5795, 0.8409, 0.6023, 0.8409, 0.6023, 0.8636, 0.5795, 0.8636, 0.5795, 0.8636, 0.6023, 0.8636, 0.6023, 0.8864, 0.5795, 0.8864, 0.5795, 0.8864, 0.6023, 0.8864, 0.6023, 0.9091, 0.5795, 0.9091, 0.5795, 0.9091, 0.6023, 0.9091, 0.6023, 0.9318, 0.5795, 0.9318, 0.5795, 0.9318, 0.6023, 0.9318, 0.6023, 0.9545, 0.5795, 0.9545, 0.5795, 0.9545, 0.6023, 0.9545, 0.6023, 0.9773, 0.5795, 0.9773, 0.6023, 0.75, 0.625, 0.75, 0.625, 0.7727, 0.6023, 0.7727, 0.6023, 0.7727, 0.625, 0.7727, 0.625, 0.7955, 0.6023, 0.7955, 0.6023, 0.7955, 0.625, 0.7955, 0.625, 0.8182, 0.6023, 0.8182, 0.6023, 0.8182, 0.625, 0.8182, 0.625, 0.8409, 0.6023, 0.8409, 0.6023, 0.8409, 0.625, 0.8409, 0.625, 0.8636, 0.6023, 0.8636, 0.6023, 0.8636, 0.625, 0.8636, 0.625, 0.8864, 0.6023, 0.8864, 0.6023, 0.8864, 0.625, 0.8864, 0.625, 0.9091, 0.6023, 0.9091, 0.6023, 0.9091, 0.625, 0.9091, 0.625, 0.9318, 0.6023, 0.9318, 0.6023, 0.9318, 0.625, 0.9318, 0.625, 0.9545, 0.6023, 0.9545, 0.6023, 0.9545, 0.625, 0.9545, 0.625, 0.9773, 0.6023, 0.9773, 0.375, 0.7273, 0.3977, 0.7273, 0.3977, 0.75, 0.375, 0.75, 0.3977, 0.7273, 0.4205, 0.7273, 0.4205, 0.75, 0.3977, 0.75, 0.4205, 0.7273, 0.4432, 0.7273, 0.4432, 0.75, 0.4205, 0.75, 0.4432, 0.7273, 0.4659, 0.7273, 0.4659, 0.75, 0.4432, 0.75, 0.4659, 0.7273, 0.4886, 0.7273, 0.4886, 0.75, 0.4659, 0.75, 0.4886, 0.7273, 0.5114, 0.7273, 0.5114, 0.75, 0.4886, 0.75, 0.5114, 0.7273, 0.5341, 0.7273, 0.5341, 0.75, 0.5114, 0.75, 0.5341, 0.7273, 0.5568, 0.7273, 0.5568, 0.75, 0.5341, 0.75, 0.5568, 0.7273, 0.5795, 0.7273, 0.5795, 0.75, 0.5568, 0.75, 0.5795, 0.7273, 0.6023, 0.7273, 0.6023, 0.75, 0.5795, 0.75, 0.375, 0.5, 0.3977, 0.5, 0.3977, 0.5227, 0.375, 0.5227, 0.375, 0.5227, 0.3977, 0.5227, 0.3977, 0.5455, 0.375, 0.5455, 0.375, 0.5455, 0.3977, 0.5455, 0.3977, 0.5682, 0.375, 0.5682, 0.375, 0.5682, 0.3977, 0.5682, 0.3977, 0.5909, 0.375, 0.5909, 0.375, 0.5909, 0.3977, 0.5909, 0.3977, 0.6136, 0.375, 0.6136, 0.375, 0.6136, 0.3977, 0.6136, 0.3977, 0.6364, 0.375, 0.6364, 0.375, 0.6364, 0.3977, 0.6364, 0.3977, 0.6591, 0.375, 0.6591, 0.375, 0.6591, 0.3977, 0.6591, 0.3977, 0.6818, 0.375, 0.6818, 0.375, 0.6818, 0.3977, 0.6818, 0.3977, 0.7045, 0.375, 0.7045, 0.375, 0.7045, 0.3977, 0.7045, 0.3977, 0.7273, 0.375, 0.7273, 0.3977, 0.5, 0.4205, 0.5, 0.4205, 0.5227, 0.3977, 0.5227, 0.3977, 0.5227, 0.4205, 0.5227, 0.4205, 0.5455, 0.3977, 0.5455, 0.3977, 0.5455, 0.4205, 0.5455, 0.4205, 0.5682, 0.3977, 0.5682, 0.3977, 0.5682, 0.4205, 0.5682, 0.4205, 0.5909, 0.3977, 0.5909, 0.3977, 0.5909, 0.4205, 0.5909, 0.4205, 0.6136, 0.3977, 0.6136, 0.3977, 0.6136, 0.4205, 0.6136, 0.4205, 0.6364, 0.3977, 0.6364, 0.3977, 0.6364, 0.4205, 0.6364, 0.4205, 0.6591, 0.3977, 0.6591, 0.3977, 0.6591, 0.4205, 0.6591, 0.4205, 0.6818, 0.3977, 0.6818, 0.3977, 0.6818, 0.4205, 0.6818, 0.4205, 0.7045, 0.3977, 0.7045, 0.3977, 0.7045, 0.4205, 0.7045, 0.4205, 0.7273, 0.3977, 0.7273, 0.4205, 0.5, 0.4432, 0.5, 0.4432, 0.5227, 0.4205, 0.5227, 0.4205, 0.5227, 0.4432, 0.5227, 0.4432, 0.5455, 0.4205, 0.5455, 0.4205, 0.5455, 0.4432, 0.5455, 0.4432, 0.5682, 0.4205, 0.5682, 0.4205, 0.5682, 0.4432, 0.5682, 0.4432, 0.5909, 0.4205, 0.5909, 0.4205, 0.5909, 0.4432, 0.5909, 0.4432, 0.6136, 0.4205, 0.6136, 0.4205, 0.6136, 0.4432, 0.6136, 0.4432, 0.6364, 0.4205, 0.6364, 0.4205, 0.6364, 0.4432, 0.6364, 0.4432, 0.6591, 0.4205, 0.6591, 0.4205, 0.6591, 0.4432, 0.6591, 0.4432, 0.6818, 0.4205, 0.6818, 0.4205, 0.6818, 0.4432, 0.6818, 0.4432, 0.7045, 0.4205, 0.7045, 0.4205, 0.7045, 0.4432, 0.7045, 0.4432, 0.7273, 0.4205, 0.7273, 0.4432, 0.5, 0.4659, 0.5, 0.4659, 0.5227, 0.4432, 0.5227, 0.4432, 0.5227, 0.4659, 0.5227, 0.4659, 0.5455, 0.4432, 0.5455, 0.4432, 0.5455, 0.4659, 0.5455, 0.4659, 0.5682, 0.4432, 0.5682, 0.4432, 0.5682, 0.4659, 0.5682, 0.4659, 0.5909, 0.4432, 0.5909, 0.4432, 0.5909, 0.4659, 0.5909, 0.4659, 0.6136, 0.4432, 0.6136, 0.4432, 0.6136, 0.4659, 0.6136, 0.4659, 0.6364, 0.4432, 0.6364, 0.4432, 0.6364, 0.4659, 0.6364, 0.4659, 0.6591, 0.4432, 0.6591, 0.4432, 0.6591, 0.4659, 0.6591, 0.4659, 0.6818, 0.4432, 0.6818, 0.4432, 0.6818, 0.4659, 0.6818, 0.4659, 0.7045, 0.4432, 0.7045, 0.4432, 0.7045, 0.4659, 0.7045, 0.4659, 0.7273, 0.4432, 0.7273, 0.4659, 0.5, 0.4886, 0.5, 0.4886, 0.5227, 0.4659, 0.5227, 0.4659, 0.5227, 0.4886, 0.5227, 0.4886, 0.5455, 0.4659, 0.5455, 0.4659, 0.5455, 0.4886, 0.5455, 0.4886, 0.5682, 0.4659, 0.5682, 0.4659, 0.5682, 0.4886, 0.5682, 0.4886, 0.5909, 0.4659, 0.5909, 0.4659, 0.5909, 0.4886, 0.5909, 0.4886, 0.6136, 0.4659, 0.6136, 0.4659, 0.6136, 0.4886, 0.6136, 0.4886, 0.6364, 0.4659, 0.6364, 0.4659, 0.6364, 0.4886, 0.6364, 0.4886, 0.6591, 0.4659, 0.6591, 0.4659, 0.6591, 0.4886, 0.6591, 0.4886, 0.6818, 0.4659, 0.6818, 0.4659, 0.6818, 0.4886, 0.6818, 0.4886, 0.7045, 0.4659, 0.7045, 0.4659, 0.7045, 0.4886, 0.7045, 0.4886, 0.7273, 0.4659, 0.7273, 0.4886, 0.5, 0.5114, 0.5, 0.5114, 0.5227, 0.4886, 0.5227, 0.4886, 0.5227, 0.5114, 0.5227, 0.5114, 0.5455, 0.4886, 0.5455, 0.4886, 0.5455, 0.5114, 0.5455, 0.5114, 0.5682, 0.4886, 0.5682, 0.4886, 0.5682, 0.5114, 0.5682, 0.5114, 0.5909, 0.4886, 0.5909, 0.4886, 0.5909, 0.5114, 0.5909, 0.5114, 0.6136, 0.4886, 0.6136, 0.4886, 0.6136, 0.5114, 0.6136, 0.5114, 0.6364, 0.4886, 0.6364, 0.4886, 0.6364, 0.5114, 0.6364, 0.5114, 0.6591, 0.4886, 0.6591, 0.4886, 0.6591, 0.5114, 0.6591, 0.5114, 0.6818, 0.4886, 0.6818, 0.4886, 0.6818, 0.5114, 0.6818, 0.5114, 0.7045, 0.4886, 0.7045, 0.4886, 0.7045, 0.5114, 0.7045, 0.5114, 0.7273, 0.4886, 0.7273, 0.5114, 0.5, 0.5341, 0.5, 0.5341, 0.5227, 0.5114, 0.5227, 0.5114, 0.5227, 0.5341, 0.5227, 0.5341, 0.5455, 0.5114, 0.5455, 0.5114, 0.5455, 0.5341, 0.5455, 0.5341, 0.5682, 0.5114, 0.5682, 0.5114, 0.5682, 0.5341, 0.5682, 0.5341, 0.5909, 0.5114, 0.5909, 0.5114, 0.5909, 0.5341, 0.5909, 0.5341, 0.6136, 0.5114, 0.6136, 0.5114, 0.6136, 0.5341, 0.6136, 0.5341, 0.6364, 0.5114, 0.6364, 0.5114, 0.6364, 0.5341, 0.6364, 0.5341, 0.6591, 0.5114, 0.6591, 0.5114, 0.6591, 0.5341, 0.6591, 0.5341, 0.6818, 0.5114, 0.6818, 0.5114, 0.6818, 0.5341, 0.6818, 0.5341, 0.7045, 0.5114, 0.7045, 0.5114, 0.7045, 0.5341, 0.7045, 0.5341, 0.7273, 0.5114, 0.7273, 0.5341, 0.5, 0.5568, 0.5, 0.5568, 0.5227, 0.5341, 0.5227, 0.5341, 0.5227, 0.5568, 0.5227, 0.5568, 0.5455, 0.5341, 0.5455, 0.5341, 0.5455, 0.5568, 0.5455, 0.5568, 0.5682, 0.5341, 0.5682, 0.5341, 0.5682, 0.5568, 0.5682, 0.5568, 0.5909, 0.5341, 0.5909, 0.5341, 0.5909, 0.5568, 0.5909, 0.5568, 0.6136, 0.5341, 0.6136, 0.5341, 0.6136, 0.5568, 0.6136, 0.5568, 0.6364, 0.5341, 0.6364, 0.5341, 0.6364, 0.5568, 0.6364, 0.5568, 0.6591, 0.5341, 0.6591, 0.5341, 0.6591, 0.5568, 0.6591, 0.5568, 0.6818, 0.5341, 0.6818, 0.5341, 0.6818, 0.5568, 0.6818, 0.5568, 0.7045, 0.5341, 0.7045, 0.5341, 0.7045, 0.5568, 0.7045, 0.5568, 0.7273, 0.5341, 0.7273, 0.5568, 0.5, 0.5795, 0.5, 0.5795, 0.5227, 0.5568, 0.5227, 0.5568, 0.5227, 0.5795, 0.5227, 0.5795, 0.5455, 0.5568, 0.5455, 0.5568, 0.5455, 0.5795, 0.5455, 0.5795, 0.5682, 0.5568, 0.5682, 0.5568, 0.5682, 0.5795, 0.5682, 0.5795, 0.5909, 0.5568, 0.5909, 0.5568, 0.5909, 0.5795, 0.5909, 0.5795, 0.6136, 0.5568, 0.6136, 0.5568, 0.6136, 0.5795, 0.6136, 0.5795, 0.6364, 0.5568, 0.6364, 0.5568, 0.6364, 0.5795, 0.6364, 0.5795, 0.6591, 0.5568, 0.6591, 0.5568, 0.6591, 0.5795, 0.6591, 0.5795, 0.6818, 0.5568, 0.6818, 0.5568, 0.6818, 0.5795, 0.6818, 0.5795, 0.7045, 0.5568, 0.7045, 0.5568, 0.7045, 0.5795, 0.7045, 0.5795, 0.7273, 0.5568, 0.7273, 0.5795, 0.5, 0.6023, 0.5, 0.6023, 0.5227, 0.5795, 0.5227, 0.5795, 0.5227, 0.6023, 0.5227, 0.6023, 0.5455, 0.5795, 0.5455, 0.5795, 0.5455, 0.6023, 0.5455, 0.6023, 0.5682, 0.5795, 0.5682, 0.5795, 0.5682, 0.6023, 0.5682, 0.6023, 0.5909, 0.5795, 0.5909, 0.5795, 0.5909, 0.6023, 0.5909, 0.6023, 0.6136, 0.5795, 0.6136, 0.5795, 0.6136, 0.6023, 0.6136, 0.6023, 0.6364, 0.5795, 0.6364, 0.5795, 0.6364, 0.6023, 0.6364, 0.6023, 0.6591, 0.5795, 0.6591, 0.5795, 0.6591, 0.6023, 0.6591, 0.6023, 0.6818, 0.5795, 0.6818, 0.5795, 0.6818, 0.6023, 0.6818, 0.6023, 0.7045, 0.5795, 0.7045, 0.5795, 0.7045, 0.6023, 0.7045, 0.6023, 0.7273, 0.5795, 0.7273, 0.6023, 0.5, 0.625, 0.5, 0.625, 0.5227, 0.6023, 0.5227, 0.6023, 0.5227, 0.625, 0.5227, 0.625, 0.5455, 0.6023, 0.5455, 0.6023, 0.5455, 0.625, 0.5455, 0.625, 0.5682, 0.6023, 0.5682, 0.6023, 0.5682, 0.625, 0.5682, 0.625, 0.5909, 0.6023, 0.5909, 0.6023, 0.5909, 0.625, 0.5909, 0.625, 0.6136, 0.6023, 0.6136, 0.6023, 0.6136, 0.625, 0.6136, 0.625, 0.6364, 0.6023, 0.6364, 0.6023, 0.6364, 0.625, 0.6364, 0.625, 0.6591, 0.6023, 0.6591, 0.6023, 0.6591, 0.625, 0.6591, 0.625, 0.6818, 0.6023, 0.6818, 0.6023, 0.6818, 0.625, 0.6818, 0.625, 0.7045, 0.6023, 0.7045, 0.6023, 0.7045, 0.625, 0.7045, 0.625, 0.7273, 0.6023, 0.7273, 0.375, 0.4773, 0.3977, 0.4773, 0.3977, 0.5, 0.375, 0.5, 0.3977, 0.4773, 0.4205, 0.4773, 0.4205, 0.5, 0.3977, 0.5, 0.4205, 0.4773, 0.4432, 0.4773, 0.4432, 0.5, 0.4205, 0.5, 0.4432, 0.4773, 0.4659, 0.4773, 0.4659, 0.5, 0.4432, 0.5, 0.4659, 0.4773, 0.4886, 0.4773, 0.4886, 0.5, 0.4659, 0.5, 0.4886, 0.4773, 0.5114, 0.4773, 0.5114, 0.5, 0.4886, 0.5, 0.5114, 0.4773, 0.5341, 0.4773, 0.5341, 0.5, 0.5114, 0.5, 0.5341, 0.4773, 0.5568, 0.4773, 0.5568, 0.5, 0.5341, 0.5, 0.5568, 0.4773, 0.5795, 0.4773, 0.5795, 0.5, 0.5568, 0.5, 0.5795, 0.4773, 0.6023, 0.4773, 0.6023, 0.5, 0.5795, 0.5, 0.375, 0.25, 0.3977, 0.25, 0.3977, 0.2727, 0.375, 0.2727, 0.375, 0.2727, 0.3977, 0.2727, 0.3977, 0.2955, 0.375, 0.2955, 0.375, 0.2955, 0.3977, 0.2955, 0.3977, 0.3182, 0.375, 0.3182, 0.375, 0.3182, 0.3977, 0.3182, 0.3977, 0.3409, 0.375, 0.3409, 0.375, 0.3409, 0.3977, 0.3409, 0.3977, 0.3636, 0.375, 0.3636, 0.375, 0.3636, 0.3977, 0.3636, 0.3977, 0.3864, 0.375, 0.3864, 0.375, 0.3864, 0.3977, 0.3864, 0.3977, 0.4091, 0.375, 0.4091, 0.375, 0.4091, 0.3977, 0.4091, 0.3977, 0.4318, 0.375, 0.4318, 0.375, 0.4318, 0.3977, 0.4318, 0.3977, 0.4545, 0.375, 0.4545, 0.375, 0.4545, 0.3977, 0.4545, 0.3977, 0.4773, 0.375, 0.4773, 0.3977, 0.25, 0.4205, 0.25, 0.4205, 0.2727, 0.3977, 0.2727, 0.3977, 0.2727, 0.4205, 0.2727, 0.4205, 0.2955, 0.3977, 0.2955, 0.3977, 0.2955, 0.4205, 0.2955, 0.4205, 0.3182, 0.3977, 0.3182, 0.3977, 0.3182, 0.4205, 0.3182, 0.4205, 0.3409, 0.3977, 0.3409, 0.3977, 0.3409, 0.4205, 0.3409, 0.4205, 0.3636, 0.3977, 0.3636, 0.3977, 0.3636, 0.4205, 0.3636, 0.4205, 0.3864, 0.3977, 0.3864, 0.3977, 0.3864, 0.4205, 0.3864, 0.4205, 0.4091, 0.3977, 0.4091, 0.3977, 0.4091, 0.4205, 0.4091, 0.4205, 0.4318, 0.3977, 0.4318, 0.3977, 0.4318, 0.4205, 0.4318, 0.4205, 0.4545, 0.3977, 0.4545, 0.3977, 0.4545, 0.4205, 0.4545, 0.4205, 0.4773, 0.3977, 0.4773, 0.4205, 0.25, 0.4432, 0.25, 0.4432, 0.2727, 0.4205, 0.2727, 0.4205, 0.2727, 0.4432, 0.2727, 0.4432, 0.2955, 0.4205, 0.2955, 0.4205, 0.2955, 0.4432, 0.2955, 0.4432, 0.3182, 0.4205, 0.3182, 0.4205, 0.3182, 0.4432, 0.3182, 0.4432, 0.3409, 0.4205, 0.3409, 0.4205, 0.3409, 0.4432, 0.3409, 0.4432, 0.3636, 0.4205, 0.3636, 0.4205, 0.3636, 0.4432, 0.3636, 0.4432, 0.3864, 0.4205, 0.3864, 0.4205, 0.3864, 0.4432, 0.3864, 0.4432, 0.4091, 0.4205, 0.4091, 0.4205, 0.4091, 0.4432, 0.4091, 0.4432, 0.4318, 0.4205, 0.4318, 0.4205, 0.4318, 0.4432, 0.4318, 0.4432, 0.4545, 0.4205, 0.4545, 0.4205, 0.4545, 0.4432, 0.4545, 0.4432, 0.4773, 0.4205, 0.4773, 0.4432, 0.25, 0.4659, 0.25, 0.4659, 0.2727, 0.4432, 0.2727, 0.4432, 0.2727, 0.4659, 0.2727, 0.4659, 0.2955, 0.4432, 0.2955, 0.4432, 0.2955, 0.4659, 0.2955, 0.4659, 0.3182, 0.4432, 0.3182, 0.4432, 0.3182, 0.4659, 0.3182, 0.4659, 0.3409, 0.4432, 0.3409, 0.4432, 0.3409, 0.4659, 0.3409, 0.4659, 0.3636, 0.4432, 0.3636, 0.4432, 0.3636, 0.4659, 0.3636, 0.4659, 0.3864, 0.4432, 0.3864, 0.4432, 0.3864, 0.4659, 0.3864, 0.4659, 0.4091, 0.4432, 0.4091, 0.4432, 0.4091, 0.4659, 0.4091, 0.4659, 0.4318, 0.4432, 0.4318, 0.4432, 0.4318, 0.4659, 0.4318, 0.4659, 0.4545, 0.4432, 0.4545, 0.4432, 0.4545, 0.4659, 0.4545, 0.4659, 0.4773, 0.4432, 0.4773, 0.4659, 0.25, 0.4886, 0.25, 0.4886, 0.2727, 0.4659, 0.2727, 0.4659, 0.2727, 0.4886, 0.2727, 0.4886, 0.2955, 0.4659, 0.2955, 0.4659, 0.2955, 0.4886, 0.2955, 0.4886, 0.3182, 0.4659, 0.3182, 0.4659, 0.3182, 0.4886, 0.3182, 0.4886, 0.3409, 0.4659, 0.3409, 0.4659, 0.3409, 0.4886, 0.3409, 0.4886, 0.3636, 0.4659, 0.3636, 0.4659, 0.3636, 0.4886, 0.3636, 0.4886, 0.3864, 0.4659, 0.3864, 0.4659, 0.3864, 0.4886, 0.3864, 0.4886, 0.4091, 0.4659, 0.4091, 0.4659, 0.4091, 0.4886, 0.4091, 0.4886, 0.4318, 0.4659, 0.4318, 0.4659, 0.4318, 0.4886, 0.4318, 0.4886, 0.4545, 0.4659, 0.4545, 0.4659, 0.4545, 0.4886, 0.4545, 0.4886, 0.4773, 0.4659, 0.4773, 0.4886, 0.25, 0.5114, 0.25, 0.5114, 0.2727, 0.4886, 0.2727, 0.4886, 0.2727, 0.5114, 0.2727, 0.5114, 0.2955, 0.4886, 0.2955, 0.4886, 0.2955, 0.5114, 0.2955, 0.5114, 0.3182, 0.4886, 0.3182, 0.4886, 0.3182, 0.5114, 0.3182, 0.5114, 0.3409, 0.4886, 0.3409, 0.4886, 0.3409, 0.5114, 0.3409, 0.5114, 0.3636, 0.4886, 0.3636, 0.4886, 0.3636, 0.5114, 0.3636, 0.5114, 0.3864, 0.4886, 0.3864, 0.4886, 0.3864, 0.5114, 0.3864, 0.5114, 0.4091, 0.4886, 0.4091, 0.4886, 0.4091, 0.5114, 0.4091, 0.5114, 0.4318, 0.4886, 0.4318, 0.4886, 0.4318, 0.5114, 0.4318, 0.5114, 0.4545, 0.4886, 0.4545, 0.4886, 0.4545, 0.5114, 0.4545, 0.5114, 0.4773, 0.4886, 0.4773, 0.5114, 0.25, 0.5341, 0.25, 0.5341, 0.2727, 0.5114, 0.2727, 0.5114, 0.2727, 0.5341, 0.2727, 0.5341, 0.2955, 0.5114, 0.2955, 0.5114, 0.2955, 0.5341, 0.2955, 0.5341, 0.3182, 0.5114, 0.3182, 0.5114, 0.3182, 0.5341, 0.3182, 0.5341, 0.3409, 0.5114, 0.3409, 0.5114, 0.3409, 0.5341, 0.3409, 0.5341, 0.3636, 0.5114, 0.3636, 0.5114, 0.3636, 0.5341, 0.3636, 0.5341, 0.3864, 0.5114, 0.3864, 0.5114, 0.3864, 0.5341, 0.3864, 0.5341, 0.4091, 0.5114, 0.4091, 0.5114, 0.4091, 0.5341, 0.4091, 0.5341, 0.4318, 0.5114, 0.4318, 0.5114, 0.4318, 0.5341, 0.4318, 0.5341, 0.4545, 0.5114, 0.4545, 0.5114, 0.4545, 0.5341, 0.4545, 0.5341, 0.4773, 0.5114, 0.4773, 0.5341, 0.25, 0.5568, 0.25, 0.5568, 0.2727, 0.5341, 0.2727, 0.5341, 0.2727, 0.5568, 0.2727, 0.5568, 0.2955, 0.5341, 0.2955, 0.5341, 0.2955, 0.5568, 0.2955, 0.5568, 0.3182, 0.5341, 0.3182, 0.5341, 0.3182, 0.5568, 0.3182, 0.5568, 0.3409, 0.5341, 0.3409, 0.5341, 0.3409, 0.5568, 0.3409, 0.5568, 0.3636, 0.5341, 0.3636, 0.5341, 0.3636, 0.5568, 0.3636, 0.5568, 0.3864, 0.5341, 0.3864, 0.5341, 0.3864, 0.5568, 0.3864, 0.5568, 0.4091, 0.5341, 0.4091, 0.5341, 0.4091, 0.5568, 0.4091, 0.5568, 0.4318, 0.5341, 0.4318, 0.5341, 0.4318, 0.5568, 0.4318, 0.5568, 0.4545, 0.5341, 0.4545, 0.5341, 0.4545, 0.5568, 0.4545, 0.5568, 0.4773, 0.5341, 0.4773, 0.5568, 0.25, 0.5795, 0.25, 0.5795, 0.2727, 0.5568, 0.2727, 0.5568, 0.2727, 0.5795, 0.2727, 0.5795, 0.2955, 0.5568, 0.2955, 0.5568, 0.2955, 0.5795, 0.2955, 0.5795, 0.3182, 0.5568, 0.3182, 0.5568, 0.3182, 0.5795, 0.3182, 0.5795, 0.3409, 0.5568, 0.3409, 0.5568, 0.3409, 0.5795, 0.3409, 0.5795, 0.3636, 0.5568, 0.3636, 0.5568, 0.3636, 0.5795, 0.3636, 0.5795, 0.3864, 0.5568, 0.3864, 0.5568, 0.3864, 0.5795, 0.3864, 0.5795, 0.4091, 0.5568, 0.4091, 0.5568, 0.4091, 0.5795, 0.4091, 0.5795, 0.4318, 0.5568, 0.4318, 0.5568, 0.4318, 0.5795, 0.4318, 0.5795, 0.4545, 0.5568, 0.4545, 0.5568, 0.4545, 0.5795, 0.4545, 0.5795, 0.4773, 0.5568, 0.4773, 0.5795, 0.25, 0.6023, 0.25, 0.6023, 0.2727, 0.5795, 0.2727, 0.5795, 0.2727, 0.6023, 0.2727, 0.6023, 0.2955, 0.5795, 0.2955, 0.5795, 0.2955, 0.6023, 0.2955, 0.6023, 0.3182, 0.5795, 0.3182, 0.5795, 0.3182, 0.6023, 0.3182, 0.6023, 0.3409, 0.5795, 0.3409, 0.5795, 0.3409, 0.6023, 0.3409, 0.6023, 0.3636, 0.5795, 0.3636, 0.5795, 0.3636, 0.6023, 0.3636, 0.6023, 0.3864, 0.5795, 0.3864, 0.5795, 0.3864, 0.6023, 0.3864, 0.6023, 0.4091, 0.5795, 0.4091, 0.5795, 0.4091, 0.6023, 0.4091, 0.6023, 0.4318, 0.5795, 0.4318, 0.5795, 0.4318, 0.6023, 0.4318, 0.6023, 0.4545, 0.5795, 0.4545, 0.5795, 0.4545, 0.6023, 0.4545, 0.6023, 0.4773, 0.5795, 0.4773, 0.6023, 0.25, 0.625, 0.25, 0.625, 0.2727, 0.6023, 0.2727, 0.6023, 0.2727, 0.625, 0.2727, 0.625, 0.2955, 0.6023, 0.2955, 0.6023, 0.2955, 0.625, 0.2955, 0.625, 0.3182, 0.6023, 0.3182, 0.6023, 0.3182, 0.625, 0.3182, 0.625, 0.3409, 0.6023, 0.3409, 0.6023, 0.3409, 0.625, 0.3409, 0.625, 0.3636, 0.6023, 0.3636, 0.6023, 0.3636, 0.625, 0.3636, 0.625, 0.3864, 0.6023, 0.3864, 0.6023, 0.3864, 0.625, 0.3864, 0.625, 0.4091, 0.6023, 0.4091, 0.6023, 0.4091, 0.625, 0.4091, 0.625, 0.4318, 0.6023, 0.4318, 0.6023, 0.4318, 0.625, 0.4318, 0.625, 0.4545, 0.6023, 0.4545, 0.6023, 0.4545, 0.625, 0.4545, 0.625, 0.4773, 0.6023, 0.4773, 0.375, 0.2273, 0.3977, 0.2273, 0.3977, 0.25, 0.375, 0.25, 0.3977, 0.2273, 0.4205, 0.2273, 0.4205, 0.25, 0.3977, 0.25, 0.4205, 0.2273, 0.4432, 0.2273, 0.4432, 0.25, 0.4205, 0.25, 0.4432, 0.2273, 0.4659, 0.2273, 0.4659, 0.25, 0.4432, 0.25, 0.4659, 0.2273, 0.4886, 0.2273, 0.4886, 0.25, 0.4659, 0.25, 0.4886, 0.2273, 0.5114, 0.2273, 0.5114, 0.25, 0.4886, 0.25, 0.5114, 0.2273, 0.5341, 0.2273, 0.5341, 0.25, 0.5114, 0.25, 0.5341, 0.2273, 0.5568, 0.2273, 0.5568, 0.25, 0.5341, 0.25, 0.5568, 0.2273, 0.5795, 0.2273, 0.5795, 0.25, 0.5568, 0.25, 0.5795, 0.2273, 0.6023, 0.2273, 0.6023, 0.25, 0.5795, 0.25, 0.375, 0.0, 0.3977, 0.0, 0.3977, 0.02273, 0.375, 0.02273, 0.375, 0.02273, 0.3977, 0.02273, 0.3977, 0.04545, 0.375, 0.04545, 0.375, 0.04545, 0.3977, 0.04545, 0.3977, 0.06818, 0.375, 0.06818, 0.375, 0.06818, 0.3977, 0.06818, 0.3977, 0.09091, 0.375, 0.09091, 0.375, 0.09091, 0.3977, 0.09091, 0.3977, 0.1136, 0.375, 0.1136, 0.375, 0.1136, 0.3977, 0.1136, 0.3977, 0.1364, 0.375, 0.1364, 0.375, 0.1364, 0.3977, 0.1364, 0.3977, 0.1591, 0.375, 0.1591, 0.375, 0.1591, 0.3977, 0.1591, 0.3977, 0.1818, 0.375, 0.1818, 0.375, 0.1818, 0.3977, 0.1818, 0.3977, 0.2045, 0.375, 0.2045, 0.375, 0.2045, 0.3977, 0.2045, 0.3977, 0.2273, 0.375, 0.2273, 0.3977, 0.0, 0.4205, 0.0, 0.4205, 0.02273, 0.3977, 0.02273, 0.3977, 0.02273, 0.4205, 0.02273, 0.4205, 0.04545, 0.3977, 0.04545, 0.3977, 0.04545, 0.4205, 0.04545, 0.4205, 0.06818, 0.3977, 0.06818, 0.3977, 0.06818, 0.4205, 0.06818, 0.4205, 0.09091, 0.3977, 0.09091, 0.3977, 0.09091, 0.4205, 0.09091, 0.4205, 0.1136, 0.3977, 0.1136, 0.3977, 0.1136, 0.4205, 0.1136, 0.4205, 0.1364, 0.3977, 0.1364, 0.3977, 0.1364, 0.4205, 0.1364, 0.4205, 0.1591, 0.3977, 0.1591, 0.3977, 0.1591, 0.4205, 0.1591, 0.4205, 0.1818, 0.3977, 0.1818, 0.3977, 0.1818, 0.4205, 0.1818, 0.4205, 0.2045, 0.3977, 0.2045, 0.3977, 0.2045, 0.4205, 0.2045, 0.4205, 0.2273, 0.3977, 0.2273, 0.4205, 0.0, 0.4432, 0.0, 0.4432, 0.02273, 0.4205, 0.02273, 0.4205, 0.02273, 0.4432, 0.02273, 0.4432, 0.04545, 0.4205, 0.04545, 0.4205, 0.04545, 0.4432, 0.04545, 0.4432, 0.06818, 0.4205, 0.06818, 0.4205, 0.06818, 0.4432, 0.06818, 0.4432, 0.09091, 0.4205, 0.09091, 0.4205, 0.09091, 0.4432, 0.09091, 0.4432, 0.1136, 0.4205, 0.1136, 0.4205, 0.1136, 0.4432, 0.1136, 0.4432, 0.1364, 0.4205, 0.1364, 0.4205, 0.1364, 0.4432, 0.1364, 0.4432, 0.1591, 0.4205, 0.1591, 0.4205, 0.1591, 0.4432, 0.1591, 0.4432, 0.1818, 0.4205, 0.1818, 0.4205, 0.1818, 0.4432, 0.1818, 0.4432, 0.2045, 0.4205, 0.2045, 0.4205, 0.2045, 0.4432, 0.2045, 0.4432, 0.2273, 0.4205, 0.2273, 0.4432, 0.0, 0.4659, 0.0, 0.4659, 0.02273, 0.4432, 0.02273, 0.4432, 0.02273, 0.4659, 0.02273, 0.4659, 0.04545, 0.4432, 0.04545, 0.4432, 0.04545, 0.4659, 0.04545, 0.4659, 0.06818, 0.4432, 0.06818, 0.4432, 0.06818, 0.4659, 0.06818, 0.4659, 0.09091, 0.4432, 0.09091, 0.4432, 0.09091, 0.4659, 0.09091, 0.4659, 0.1136, 0.4432, 0.1136, 0.4432, 0.1136, 0.4659, 0.1136, 0.4659, 0.1364, 0.4432, 0.1364, 0.4432, 0.1364, 0.4659, 0.1364, 0.4659, 0.1591, 0.4432, 0.1591, 0.4432, 0.1591, 0.4659, 0.1591, 0.4659, 0.1818, 0.4432, 0.1818, 0.4432, 0.1818, 0.4659, 0.1818, 0.4659, 0.2045, 0.4432, 0.2045, 0.4432, 0.2045, 0.4659, 0.2045, 0.4659, 0.2273, 0.4432, 0.2273, 0.4659, 0.0, 0.4886, 0.0, 0.4886, 0.02273, 0.4659, 0.02273, 0.4659, 0.02273, 0.4886, 0.02273, 0.4886, 0.04545, 0.4659, 0.04545, 0.4659, 0.04545, 0.4886, 0.04545, 0.4886, 0.06818, 0.4659, 0.06818, 0.4659, 0.06818, 0.4886, 0.06818, 0.4886, 0.09091, 0.4659, 0.09091, 0.4659, 0.09091, 0.4886, 0.09091, 0.4886, 0.1136, 0.4659, 0.1136, 0.4659, 0.1136, 0.4886, 0.1136, 0.4886, 0.1364, 0.4659, 0.1364, 0.4659, 0.1364, 0.4886, 0.1364, 0.4886, 0.1591, 0.4659, 0.1591, 0.4659, 0.1591, 0.4886, 0.1591, 0.4886, 0.1818, 0.4659, 0.1818, 0.4659, 0.1818, 0.4886, 0.1818, 0.4886, 0.2045, 0.4659, 0.2045, 0.4659, 0.2045, 0.4886, 0.2045, 0.4886, 0.2273, 0.4659, 0.2273, 0.4886, 0.0, 0.5114, 0.0, 0.5114, 0.02273, 0.4886, 0.02273, 0.4886, 0.02273, 0.5114, 0.02273, 0.5114, 0.04545, 0.4886, 0.04545, 0.4886, 0.04545, 0.5114, 0.04545, 0.5114, 0.06818, 0.4886, 0.06818, 0.4886, 0.06818, 0.5114, 0.06818, 0.5114, 0.09091, 0.4886, 0.09091, 0.4886, 0.09091, 0.5114, 0.09091, 0.5114, 0.1136, 0.4886, 0.1136, 0.4886, 0.1136, 0.5114, 0.1136, 0.5114, 0.1364, 0.4886, 0.1364, 0.4886, 0.1364, 0.5114, 0.1364, 0.5114, 0.1591, 0.4886, 0.1591, 0.4886, 0.1591, 0.5114, 0.1591, 0.5114, 0.1818, 0.4886, 0.1818, 0.4886, 0.1818, 0.5114, 0.1818, 0.5114, 0.2045, 0.4886, 0.2045, 0.4886, 0.2045, 0.5114, 0.2045, 0.5114, 0.2273, 0.4886, 0.2273, 0.5114, 0.0, 0.5341, 0.0, 0.5341, 0.02273, 0.5114, 0.02273, 0.5114, 0.02273, 0.5341, 0.02273, 0.5341, 0.04545, 0.5114, 0.04545, 0.5114, 0.04545, 0.5341, 0.04545, 0.5341, 0.06818, 0.5114, 0.06818, 0.5114, 0.06818, 0.5341, 0.06818, 0.5341, 0.09091, 0.5114, 0.09091, 0.5114, 0.09091, 0.5341, 0.09091, 0.5341, 0.1136, 0.5114, 0.1136, 0.5114, 0.1136, 0.5341, 0.1136, 0.5341, 0.1364, 0.5114, 0.1364, 0.5114, 0.1364, 0.5341, 0.1364, 0.5341, 0.1591, 0.5114, 0.1591, 0.5114, 0.1591, 0.5341, 0.1591, 0.5341, 0.1818, 0.5114, 0.1818, 0.5114, 0.1818, 0.5341, 0.1818, 0.5341, 0.2045, 0.5114, 0.2045, 0.5114, 0.2045, 0.5341, 0.2045, 0.5341, 0.2273, 0.5114, 0.2273, 0.5341, 0.0, 0.5568, 0.0, 0.5568, 0.02273, 0.5341, 0.02273, 0.5341, 0.02273, 0.5568, 0.02273, 0.5568, 0.04545, 0.5341, 0.04545, 0.5341, 0.04545, 0.5568, 0.04545, 0.5568, 0.06818, 0.5341, 0.06818, 0.5341, 0.06818, 0.5568, 0.06818, 0.5568, 0.09091, 0.5341, 0.09091, 0.5341, 0.09091, 0.5568, 0.09091, 0.5568, 0.1136, 0.5341, 0.1136, 0.5341, 0.1136, 0.5568, 0.1136, 0.5568, 0.1364, 0.5341, 0.1364, 0.5341, 0.1364, 0.5568, 0.1364, 0.5568, 0.1591, 0.5341, 0.1591, 0.5341, 0.1591, 0.5568, 0.1591, 0.5568, 0.1818, 0.5341, 0.1818, 0.5341, 0.1818, 0.5568, 0.1818, 0.5568, 0.2045, 0.5341, 0.2045, 0.5341, 0.2045, 0.5568, 0.2045, 0.5568, 0.2273, 0.5341, 0.2273, 0.5568, 0.0, 0.5795, 0.0, 0.5795, 0.02273, 0.5568, 0.02273, 0.5568, 0.02273, 0.5795, 0.02273, 0.5795, 0.04545, 0.5568, 0.04545, 0.5568, 0.04545, 0.5795, 0.04545, 0.5795, 0.06818, 0.5568, 0.06818, 0.5568, 0.06818, 0.5795, 0.06818, 0.5795, 0.09091, 0.5568, 0.09091, 0.5568, 0.09091, 0.5795, 0.09091, 0.5795, 0.1136, 0.5568, 0.1136, 0.5568, 0.1136, 0.5795, 0.1136, 0.5795, 0.1364, 0.5568, 0.1364, 0.5568, 0.1364, 0.5795, 0.1364, 0.5795, 0.1591, 0.5568, 0.1591, 0.5568, 0.1591, 0.5795, 0.1591, 0.5795, 0.1818, 0.5568, 0.1818, 0.5568, 0.1818, 0.5795, 0.1818, 0.5795, 0.2045, 0.5568, 0.2045, 0.5568, 0.2045, 0.5795, 0.2045, 0.5795, 0.2273, 0.5568, 0.2273, 0.5795, 0.0, 0.6023, 0.0, 0.6023, 0.02273, 0.5795, 0.02273, 0.5795, 0.02273, 0.6023, 0.02273, 0.6023, 0.04545, 0.5795, 0.04545, 0.5795, 0.04545, 0.6023, 0.04545, 0.6023, 0.06818, 0.5795, 0.06818, 0.5795, 0.06818, 0.6023, 0.06818, 0.6023, 0.09091, 0.5795, 0.09091, 0.5795, 0.09091, 0.6023, 0.09091, 0.6023, 0.1136, 0.5795, 0.1136, 0.5795, 0.1136, 0.6023, 0.1136, 0.6023, 0.1364, 0.5795, 0.1364, 0.5795, 0.1364, 0.6023, 0.1364, 0.6023, 0.1591, 0.5795, 0.1591, 0.5795, 0.1591, 0.6023, 0.1591, 0.6023, 0.1818, 0.5795, 0.1818, 0.5795, 0.1818, 0.6023, 0.1818, 0.6023, 0.2045, 0.5795, 0.2045, 0.5795, 0.2045, 0.6023, 0.2045, 0.6023, 0.2273, 0.5795, 0.2273, 0.6023, 0.0, 0.625, 0.0, 0.625, 0.02273, 0.6023, 0.02273, 0.6023, 0.02273, 0.625, 0.02273, 0.625, 0.04545, 0.6023, 0.04545, 0.6023, 0.04545, 0.625, 0.04545, 0.625, 0.06818, 0.6023, 0.06818, 0.6023, 0.06818, 0.625, 0.06818, 0.625, 0.09091, 0.6023, 0.09091, 0.6023, 0.09091, 0.625, 0.09091, 0.625, 0.1136, 0.6023, 0.1136, 0.6023, 0.1136, 0.625, 0.1136, 0.625, 0.1364, 0.6023, 0.1364, 0.6023, 0.1364, 0.625, 0.1364, 0.625, 0.1591, 0.6023, 0.1591, 0.6023, 0.1591, 0.625, 0.1591, 0.625, 0.1818, 0.6023, 0.1818, 0.6023, 0.1818, 0.625, 0.1818, 0.625, 0.2045, 0.6023, 0.2045, 0.6023, 0.2045, 0.625, 0.2045, 0.625, 0.2273, 0.6023, 0.2273])
me_cube_001.update()

# ---- objects
ob_camera = bpy.data.objects.new('Camera', cam_camera)
ob_cube = bpy.data.objects.new('Cube', me_cube_001)

# ---- transforms, parenting, visibility, modifiers, constraints
ob_camera.location = (7.359, -6.926, 4.958)
ob_camera.rotation_euler = (1.109, 0.0, 0.8149)
ob_camera.lock_rotations_4d = False
ob_camera.empty_display_type = 'ARROWS'
ob_camera.color = (0.0, 0.0, 0.0, 0.0)
ob_camera.display_type = 'WIRE'
ob_camera.lineart.crease_threshold = 0.0
ob_cube.location = (0.0, 0.0, 0.0)

# ---- collection membership
col_collection.objects.link(ob_camera)
col_collection.objects.link(ob_cube)

# ---- scene / render settings (as saved in the file)
scene.camera = ob_camera
scene.frame_start = 1; scene.frame_end = 250; scene.frame_set(26)
scene.render.engine = 'BLENDER_EEVEE_NEXT'
scene.cycles.sampling_pattern = 'TABULATED_SOBOL'
scene.view_settings.view_transform = 'Filmic'
bpy.context.view_layer.update()

# ---- added for rendering (the .blend has no usable light): sun
light_auto_sun = bpy.data.lights.new('AutoSun', 'SUN')
light_auto_sun.energy = 3.0
light_auto_sun.angle = 0.0523599
ob_auto_sun = bpy.data.objects.new('AutoSun', light_auto_sun)
scene.collection.objects.link(ob_auto_sun)
ob_auto_sun.rotation_euler = (0.872665, 0.174533, 0.523599)
bpy.context.view_layer.update()
